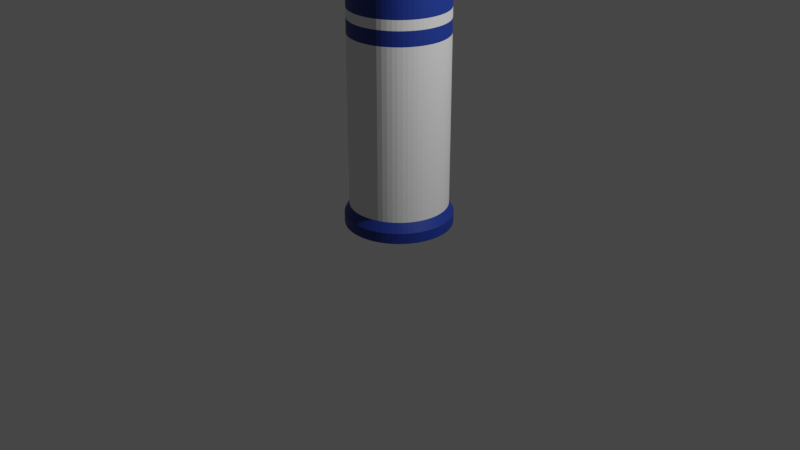 # Source: wall_2_pillard.blend  (saved by Blender 3.6.13; exported with 4.5.12 LTS)
import bpy
from mathutils import Matrix  # noqa: F401  (used for matrix-valued properties, if any)

bpy.ops.wm.read_factory_settings(use_empty=True)
scene = bpy.context.scene
scene.name = 'Scene'

# ---- collections
col_collection = bpy.data.collections.new('Collection'); scene.collection.children.link(col_collection)

# ---- materials (node trees are filled in below, after node groups)
mat_wall_2_core = bpy.data.materials.new('Wall_2_core')
mat_wall_2_core.alpha_threshold = 0.0
mat_wall_2_core.use_transparent_shadow = False
mat_wall_2_core.roughness = 0.5
mat_wall_2_core.line_color = (0.0, 0.0, 0.0, 1.0)
mat_wall_2_deco = bpy.data.materials.new('Wall_2_deco')
mat_wall_2_deco.use_transparent_shadow = False

# ---- material node trees
mat_wall_2_core.use_nodes = True; mat_wall_2_core.node_tree.nodes.clear()
_N = mat_wall_2_core.node_tree.nodes; _L = mat_wall_2_core.node_tree.links
n0 = _N.new('ShaderNodeOutputMaterial'); n0.name = 'Material Output'; n0.location = (300, 300)
n1 = _N.new('ShaderNodeBsdfPrincipled'); n1.name = 'Principled BSDF'; n1.location = (10, 300)
n1.distribution = 'GGX'
n1.subsurface_method = 'RANDOM_WALK_SKIN'
n1.inputs[3].default_value = 1.45
n1.inputs[27].default_value = (0.0, 0.0, 0.0, 1.0)
n1.inputs[28].default_value = 1.0
_L.new(n1.outputs[0], n0.inputs[0])
n0.is_active_output = True
mat_wall_2_deco.use_nodes = True; mat_wall_2_deco.node_tree.nodes.clear()
_N = mat_wall_2_deco.node_tree.nodes; _L = mat_wall_2_deco.node_tree.links
n0 = _N.new('ShaderNodeBsdfPrincipled'); n0.name = 'Principled BSDF'; n0.location = (10, 300)
n0.distribution = 'GGX'
n0.subsurface_method = 'RANDOM_WALK_SKIN'
n0.inputs[0].default_value = (0.01223, 0.03696, 0.2598, 1.0)
n0.inputs[3].default_value = 1.45
n0.inputs[27].default_value = (0.0, 0.0, 0.0, 1.0)
n0.inputs[28].default_value = 1.0
n1 = _N.new('ShaderNodeOutputMaterial'); n1.name = 'Material Output'; n1.location = (300, 300)
_L.new(n0.outputs[0], n1.inputs[0])
n1.is_active_output = True

# ---- world
world_world = bpy.data.worlds.new('World'); scene.world = world_world
world_world.use_nodes = True; world_world.node_tree.nodes.clear()
_N = world_world.node_tree.nodes; _L = world_world.node_tree.links
n0 = _N.new('ShaderNodeOutputWorld'); n0.name = 'World Output'; n0.location = (300, 300)
n1 = _N.new('ShaderNodeBackground'); n1.name = 'Background'; n1.location = (10, 300)
n1.inputs[0].default_value = (0.05088, 0.05088, 0.05088, 1.0)
_L.new(n1.outputs[0], n0.inputs[0])
n0.is_active_output = True
world_world.color = (0.05088, 0.05088, 0.05088)
world_world.use_sun_shadow = False
world_world.sun_shadow_jitter_overblur = 0.0

# ---- cameras
cam_camera = bpy.data.cameras.new('Camera')
cam_camera.clip_end = 100.0
cam_camera.ortho_scale = 7.314

# ---- lights
light_light = bpy.data.lights.new('Light', 'POINT')
light_light.transmission_factor = 0.0
light_light.energy = 1000.0
light_light.shadow_soft_size = 0.1
light_light.shadow_maximum_resolution = 0.006
light_light.use_absolute_resolution = True

# ---- meshes
me_circle = bpy.data.meshes.new('Circle')
me_circle.from_pydata([(0.0, 0.5, 0.0), (-0.04901, 0.4976, 0.0), (-0.09755, 0.4904, 0.0), (-0.1451, 0.4785, 0.0), (-0.1913, 0.4619, 0.0), (-0.2357, 0.441, 0.0), (-0.2778, 0.4157, 0.0), (-0.3172, 0.3865, 0.0), (-0.3536, 0.3536, 0.0), (-0.3865, 0.3172, 0.0), (-0.4157, 0.2778, 0.0), (-0.441, 0.2357, 0.0), (-0.4619, 0.1913, 0.0), (-0.4785, 0.1451, 0.0), (-0.4904, 0.09755, 0.0), (-0.4976, 0.04901, 0.0), (-0.5, 0.0, 0.0), (-0.4976, -0.04901, 0.0), (-0.4904, -0.09755, 0.0), (-0.4785, -0.1451, 0.0), (-0.4619, -0.1913, 0.0), (-0.441, -0.2357, 0.0), (-0.4157, -0.2778, 0.0), (-0.3865, -0.3172, 0.0), (-0.3536, -0.3536, 0.0), (-0.3172, -0.3865, 0.0), (-0.2778, -0.4157, 0.0), (-0.2357, -0.441, 0.0), (-0.1913, -0.4619, 0.0), (-0.1451, -0.4785, 0.0), (-0.09755, -0.4904, 0.0), (-0.04901, -0.4976, 0.0), (0.0, -0.5, 0.0), (0.04901, -0.4976, 0.0), (0.09755, -0.4904, 0.0), (0.1451, -0.4785, 0.0), (0.1913, -0.4619, 0.0), (0.2357, -0.441, 0.0), (0.2778, -0.4157, 0.0), (0.3172, -0.3865, 0.0), (0.3536, -0.3536, 0.0), (0.3865, -0.3172, 0.0), (0.4157, -0.2778, 0.0), (0.441, -0.2357, 0.0), (0.4619, -0.1913, 0.0), (0.4785, -0.1451, 0.0), (0.4904, -0.09755, 0.0), (0.4976, -0.04901, 0.0), (0.5, 0.0, 0.0), (0.4976, 0.04901, 0.0), (0.4904, 0.09755, 0.0), (0.4785, 0.1451, 0.0), (0.4619, 0.1913, 0.0), (0.441, 0.2357, 0.0), (0.4157, 0.2778, 0.0), (0.3865, 0.3172, 0.0), (0.3536, 0.3536, 0.0), (0.3172, 0.3865, 0.0), (0.2778, 0.4157, 0.0), (0.2357, 0.441, 0.0), (0.1913, 0.4619, 0.0), (0.1451, 0.4785, 0.0), (0.09755, 0.4904, 0.0), (0.04901, 0.4976, 0.0), (9.895e-11, 0.55, -0.005), (-0.05391, 0.5474, -0.005), (-0.1073, 0.5394, -0.005), (-0.1597, 0.5263, -0.005), (-0.2105, 0.5081, -0.005), (-0.2593, 0.4851, -0.005), (-0.3056, 0.4573, -0.005), (-0.3489, 0.4252, -0.005), (-0.3889, 0.3889, -0.005), (-0.4252, 0.3489, -0.005), (-0.4573, 0.3056, -0.005), (-0.4851, 0.2593, -0.005), (-0.5081, 0.2105, -0.005), (-0.5263, 0.1597, -0.005), (-0.5394, 0.1073, -0.005), (-0.5474, 0.05391, -0.005), (-0.55, 2.328e-11, -0.005), (-0.5474, -0.05391, -0.005), (-0.5394, -0.1073, -0.005), (-0.5263, -0.1597, -0.005), (-0.5081, -0.2105, -0.005), (-0.4851, -0.2593, -0.005), (-0.4573, -0.3056, -0.005), (-0.4252, -0.3489, -0.005), (-0.3889, -0.3889, -0.005), (-0.3489, -0.4252, -0.005), (-0.3056, -0.4573, -0.005), (-0.2593, -0.4851, -0.005), (-0.2105, -0.5081, -0.005), (-0.1597, -0.5263, -0.005), (-0.1073, -0.5394, -0.005), (-0.05391, -0.5474, -0.005), (9.895e-11, -0.55, -0.005), (0.05391, -0.5474, -0.005), (0.1073, -0.5394, -0.005), (0.1597, -0.5263, -0.005), (0.2105, -0.5081, -0.005), (0.2593, -0.4851, -0.005), (0.3056, -0.4573, -0.005), (0.3489, -0.4252, -0.005), (0.3889, -0.3889, -0.005), (0.4252, -0.3489, -0.005), (0.4573, -0.3056, -0.005), (0.4851, -0.2593, -0.005), (0.5081, -0.2105, -0.005), (0.5263, -0.1597, -0.005), (0.5394, -0.1073, -0.005), (0.5474, -0.05391, -0.005), (0.55, 2.328e-11, -0.005), (0.5474, 0.05391, -0.005), (0.5394, 0.1073, -0.005), (0.5263, 0.1597, -0.005), (0.5081, 0.2105, -0.005), (0.4851, 0.2593, -0.005), (0.4573, 0.3056, -0.005), (0.4252, 0.3489, -0.005), (0.3889, 0.3889, -0.005), (0.3489, 0.4252, -0.005), (0.3056, 0.4573, -0.005), (0.2593, 0.4851, -0.005), (0.2105, 0.5081, -0.005), (0.1597, 0.5263, -0.005), (0.1073, 0.5394, -0.005), (0.05391, 0.5474, -0.005), (9.895e-11, 0.55, 0.105), (-0.05391, 0.5474, 0.105), (-0.1073, 0.5394, 0.105), (-0.1597, 0.5263, 0.105), (-0.2105, 0.5081, 0.105), (-0.2593, 0.4851, 0.105), (-0.3056, 0.4573, 0.105), (-0.3489, 0.4252, 0.105), (-0.3889, 0.3889, 0.105), (-0.4252, 0.3489, 0.105), (-0.4573, 0.3056, 0.105), (-0.4851, 0.2593, 0.105), (-0.5081, 0.2105, 0.105), (-0.5263, 0.1597, 0.105), (-0.5394, 0.1073, 0.105), (-0.5474, 0.05391, 0.105), (-0.55, 2.328e-11, 0.105), (-0.5474, -0.05391, 0.105), (-0.5394, -0.1073, 0.105), (-0.5263, -0.1597, 0.105), (-0.5081, -0.2105, 0.105), (-0.4851, -0.2593, 0.105), (-0.4573, -0.3056, 0.105), (-0.4252, -0.3489, 0.105), (-0.3889, -0.3889, 0.105), (-0.3489, -0.4252, 0.105), (-0.3056, -0.4573, 0.105), (-0.2593, -0.4851, 0.105), (-0.2105, -0.5081, 0.105), (-0.1597, -0.5263, 0.105), (-0.1073, -0.5394, 0.105), (-0.05391, -0.5474, 0.105), (9.895e-11, -0.55, 0.105), (0.05391, -0.5474, 0.105), (0.1073, -0.5394, 0.105), (0.1597, -0.5263, 0.105), (0.2105, -0.5081, 0.105), (0.2593, -0.4851, 0.105), (0.3056, -0.4573, 0.105), (0.3489, -0.4252, 0.105), (0.3889, -0.3889, 0.105), (0.4252, -0.3489, 0.105), (0.4573, -0.3056, 0.105), (0.4851, -0.2593, 0.105), (0.5081, -0.2105, 0.105), (0.5263, -0.1597, 0.105), (0.5394, -0.1073, 0.105), (0.5474, -0.05391, 0.105), (0.55, 2.328e-11, 0.105), (0.5474, 0.05391, 0.105), (0.5394, 0.1073, 0.105), (0.5263, 0.1597, 0.105), (0.5081, 0.2105, 0.105), (0.4851, 0.2593, 0.105), (0.4573, 0.3056, 0.105), (0.4252, 0.3489, 0.105), (0.3889, 0.3889, 0.105), (0.3489, 0.4252, 0.105), (0.3056, 0.4573, 0.105), (0.2593, 0.4851, 0.105), (0.2105, 0.5081, 0.105), (0.1597, 0.5263, 0.105), (0.1073, 0.5394, 0.105), (0.05391, 0.5474, 0.105), (0.0, 0.5, 0.2), (-0.04901, 0.4976, 0.2), (-0.09755, 0.4904, 0.2), (-0.1451, 0.4785, 0.2), (-0.1913, 0.4619, 0.2), (-0.2357, 0.441, 0.2), (-0.2778, 0.4157, 0.2), (-0.3172, 0.3865, 0.2), (-0.3536, 0.3536, 0.2), (-0.3865, 0.3172, 0.2), (-0.4157, 0.2778, 0.2), (-0.441, 0.2357, 0.2), (-0.4619, 0.1913, 0.2), (-0.4785, 0.1451, 0.2), (-0.4904, 0.09755, 0.2), (-0.4976, 0.04901, 0.2), (-0.5, 0.0, 0.2), (-0.4976, -0.04901, 0.2), (-0.4904, -0.09755, 0.2), (-0.4785, -0.1451, 0.2), (-0.4619, -0.1913, 0.2), (-0.441, -0.2357, 0.2), (-0.4157, -0.2778, 0.2), (-0.3865, -0.3172, 0.2), (-0.3536, -0.3536, 0.2), (-0.3172, -0.3865, 0.2), (-0.2778, -0.4157, 0.2), (-0.2357, -0.441, 0.2), (-0.1913, -0.4619, 0.2), (-0.1451, -0.4785, 0.2), (-0.09755, -0.4904, 0.2), (-0.04901, -0.4976, 0.2), (0.0, -0.5, 0.2), (0.04901, -0.4976, 0.2), (0.09755, -0.4904, 0.2), (0.1451, -0.4785, 0.2), (0.1913, -0.4619, 0.2), (0.2357, -0.441, 0.2), (0.2778, -0.4157, 0.2), (0.3172, -0.3865, 0.2), (0.3536, -0.3536, 0.2), (0.3865, -0.3172, 0.2), (0.4157, -0.2778, 0.2), (0.441, -0.2357, 0.2), (0.4619, -0.1913, 0.2), (0.4785, -0.1451, 0.2), (0.4904, -0.09755, 0.2), (0.4976, -0.04901, 0.2), (0.5, 0.0, 0.2), (0.4976, 0.04901, 0.2), (0.4904, 0.09755, 0.2), (0.4785, 0.1451, 0.2), (0.4619, 0.1913, 0.2), (0.441, 0.2357, 0.2), (0.4157, 0.2778, 0.2), (0.3865, 0.3172, 0.2), (0.3536, 0.3536, 0.2), (0.3172, 0.3865, 0.2), (0.2778, 0.4157, 0.2), (0.2357, 0.441, 0.2), (0.1913, 0.4619, 0.2), (0.1451, 0.4785, 0.2), (0.09755, 0.4904, 0.2), (0.04901, 0.4976, 0.2), (0.0, 0.5, 1.95), (-0.04901, 0.4976, 1.95), (-0.09755, 0.4904, 1.95), (-0.1451, 0.4785, 1.95), (-0.1913, 0.4619, 1.95), (-0.2357, 0.441, 1.95), (-0.2778, 0.4157, 1.95), (-0.3172, 0.3865, 1.95), (-0.3536, 0.3536, 1.95), (-0.3865, 0.3172, 1.95), (-0.4157, 0.2778, 1.95), (-0.441, 0.2357, 1.95), (-0.4619, 0.1913, 1.95), (-0.4785, 0.1451, 1.95), (-0.4904, 0.09755, 1.95), (-0.4976, 0.04901, 1.95), (-0.5, 0.0, 1.95), (-0.4976, -0.04901, 1.95), (-0.4904, -0.09755, 1.95), (-0.4785, -0.1451, 1.95), (-0.4619, -0.1913, 1.95), (-0.441, -0.2357, 1.95), (-0.4157, -0.2778, 1.95), (-0.3865, -0.3172, 1.95), (-0.3536, -0.3536, 1.95), (-0.3172, -0.3865, 1.95), (-0.2778, -0.4157, 1.95), (-0.2357, -0.441, 1.95), (-0.1913, -0.4619, 1.95), (-0.1451, -0.4785, 1.95), (-0.09755, -0.4904, 1.95), (-0.04901, -0.4976, 1.95), (0.0, -0.5, 1.95), (0.04901, -0.4976, 1.95), (0.09755, -0.4904, 1.95), (0.1451, -0.4785, 1.95), (0.1913, -0.4619, 1.95), (0.2357, -0.441, 1.95), (0.2778, -0.4157, 1.95), (0.3172, -0.3865, 1.95), (0.3536, -0.3536, 1.95), (0.3865, -0.3172, 1.95), (0.4157, -0.2778, 1.95), (0.441, -0.2357, 1.95), (0.4619, -0.1913, 1.95), (0.4785, -0.1451, 1.95), (0.4904, -0.09755, 1.95), (0.4976, -0.04901, 1.95), (0.5, 0.0, 1.95), (0.4976, 0.04901, 1.95), (0.4904, 0.09755, 1.95), (0.4785, 0.1451, 1.95), (0.4619, 0.1913, 1.95), (0.441, 0.2357, 1.95), (0.4157, 0.2778, 1.95), (0.3865, 0.3172, 1.95), (0.3536, 0.3536, 1.95), (0.3172, 0.3865, 1.95), (0.2778, 0.4157, 1.95), (0.2357, 0.441, 1.95), (0.1913, 0.4619, 1.95), (0.1451, 0.4785, 1.95), (0.09755, 0.4904, 1.95), (0.04901, 0.4976, 1.95), (0.0, 0.5, 2.1), (-0.04901, 0.4976, 2.1), (-0.09755, 0.4904, 2.1), (-0.1451, 0.4785, 2.1), (-0.1913, 0.4619, 2.1), (-0.2357, 0.441, 2.1), (-0.2778, 0.4157, 2.1), (-0.3172, 0.3865, 2.1), (-0.3536, 0.3536, 2.1), (-0.3865, 0.3172, 2.1), (-0.4157, 0.2778, 2.1), (-0.441, 0.2357, 2.1), (-0.4619, 0.1913, 2.1), (-0.4785, 0.1451, 2.1), (-0.4904, 0.09755, 2.1), (-0.4976, 0.04901, 2.1), (-0.5, 0.0, 2.1), (-0.4976, -0.04901, 2.1), (-0.4904, -0.09755, 2.1), (-0.4785, -0.1451, 2.1), (-0.4619, -0.1913, 2.1), (-0.441, -0.2357, 2.1), (-0.4157, -0.2778, 2.1), (-0.3865, -0.3172, 2.1), (-0.3536, -0.3536, 2.1), (-0.3172, -0.3865, 2.1), (-0.2778, -0.4157, 2.1), (-0.2357, -0.441, 2.1), (-0.1913, -0.4619, 2.1), (-0.1451, -0.4785, 2.1), (-0.09755, -0.4904, 2.1), (-0.04901, -0.4976, 2.1), (0.0, -0.5, 2.1), (0.04901, -0.4976, 2.1), (0.09755, -0.4904, 2.1), (0.1451, -0.4785, 2.1), (0.1913, -0.4619, 2.1), (0.2357, -0.441, 2.1), (0.2778, -0.4157, 2.1), (0.3172, -0.3865, 2.1), (0.3536, -0.3536, 2.1), (0.3865, -0.3172, 2.1), (0.4157, -0.2778, 2.1), (0.441, -0.2357, 2.1), (0.4619, -0.1913, 2.1), (0.4785, -0.1451, 2.1), (0.4904, -0.09755, 2.1), (0.4976, -0.04901, 2.1), (0.5, 0.0, 2.1), (0.4976, 0.04901, 2.1), (0.4904, 0.09755, 2.1), (0.4785, 0.1451, 2.1), (0.4619, 0.1913, 2.1), (0.441, 0.2357, 2.1), (0.4157, 0.2778, 2.1), (0.3865, 0.3172, 2.1), (0.3536, 0.3536, 2.1), (0.3172, 0.3865, 2.1), (0.2778, 0.4157, 2.1), (0.2357, 0.441, 2.1), (0.1913, 0.4619, 2.1), (0.1451, 0.4785, 2.1), (0.09755, 0.4904, 2.1), (0.04901, 0.4976, 2.1), (0.0, 0.5, 2.2), (-0.04901, 0.4976, 2.2), (-0.09755, 0.4904, 2.2), (-0.1451, 0.4785, 2.2), (-0.1913, 0.4619, 2.2), (-0.2357, 0.441, 2.2), (-0.2778, 0.4157, 2.2), (-0.3172, 0.3865, 2.2), (-0.3536, 0.3536, 2.2), (-0.3865, 0.3172, 2.2), (-0.4157, 0.2778, 2.2), (-0.441, 0.2357, 2.2), (-0.4619, 0.1913, 2.2), (-0.4785, 0.1451, 2.2), (-0.4904, 0.09755, 2.2), (-0.4976, 0.04901, 2.2), (-0.5, 0.0, 2.2), (-0.4976, -0.04901, 2.2), (-0.4904, -0.09755, 2.2), (-0.4785, -0.1451, 2.2), (-0.4619, -0.1913, 2.2), (-0.441, -0.2357, 2.2), (-0.4157, -0.2778, 2.2), (-0.3865, -0.3172, 2.2), (-0.3536, -0.3536, 2.2), (-0.3172, -0.3865, 2.2), (-0.2778, -0.4157, 2.2), (-0.2357, -0.441, 2.2), (-0.1913, -0.4619, 2.2), (-0.1451, -0.4785, 2.2), (-0.09755, -0.4904, 2.2), (-0.04901, -0.4976, 2.2), (0.0, -0.5, 2.2), (0.04901, -0.4976, 2.2), (0.09755, -0.4904, 2.2), (0.1451, -0.4785, 2.2), (0.1913, -0.4619, 2.2), (0.2357, -0.441, 2.2), (0.2778, -0.4157, 2.2), (0.3172, -0.3865, 2.2), (0.3536, -0.3536, 2.2), (0.3865, -0.3172, 2.2), (0.4157, -0.2778, 2.2), (0.441, -0.2357, 2.2), (0.4619, -0.1913, 2.2), (0.4785, -0.1451, 2.2), (0.4904, -0.09755, 2.2), (0.4976, -0.04901, 2.2), (0.5, 0.0, 2.2), (0.4976, 0.04901, 2.2), (0.4904, 0.09755, 2.2), (0.4785, 0.1451, 2.2), (0.4619, 0.1913, 2.2), (0.441, 0.2357, 2.2), (0.4157, 0.2778, 2.2), (0.3865, 0.3172, 2.2), (0.3536, 0.3536, 2.2), (0.3172, 0.3865, 2.2), (0.2778, 0.4157, 2.2), (0.2357, 0.441, 2.2), (0.1913, 0.4619, 2.2), (0.1451, 0.4785, 2.2), (0.09755, 0.4904, 2.2), (0.04901, 0.4976, 2.2), (0.0, 0.5, 2.7), (-0.04901, 0.4976, 2.7), (-0.09755, 0.4904, 2.7), (-0.1451, 0.4785, 2.7), (-0.1913, 0.4619, 2.7), (-0.2357, 0.441, 2.7), (-0.2778, 0.4157, 2.7), (-0.3172, 0.3865, 2.7), (-0.3536, 0.3536, 2.7), (-0.3865, 0.3172, 2.7), (-0.4157, 0.2778, 2.7), (-0.441, 0.2357, 2.7), (-0.4619, 0.1913, 2.7), (-0.4785, 0.1451, 2.7), (-0.4904, 0.09755, 2.7), (-0.4976, 0.04901, 2.7), (-0.5, 0.0, 2.7), (-0.4976, -0.04901, 2.7), (-0.4904, -0.09755, 2.7), (-0.4785, -0.1451, 2.7), (-0.4619, -0.1913, 2.7), (-0.441, -0.2357, 2.7), (-0.4157, -0.2778, 2.7), (-0.3865, -0.3172, 2.7), (-0.3536, -0.3536, 2.7), (-0.3172, -0.3865, 2.7), (-0.2778, -0.4157, 2.7), (-0.2357, -0.441, 2.7), (-0.1913, -0.4619, 2.7), (-0.1451, -0.4785, 2.7), (-0.09755, -0.4904, 2.7), (-0.04901, -0.4976, 2.7), (0.0, -0.5, 2.7), (0.04901, -0.4976, 2.7), (0.09755, -0.4904, 2.7), (0.1451, -0.4785, 2.7), (0.1913, -0.4619, 2.7), (0.2357, -0.441, 2.7), (0.2778, -0.4157, 2.7), (0.3172, -0.3865, 2.7), (0.3536, -0.3536, 2.7), (0.3865, -0.3172, 2.7), (0.4157, -0.2778, 2.7), (0.441, -0.2357, 2.7), (0.4619, -0.1913, 2.7), (0.4785, -0.1451, 2.7), (0.4904, -0.09755, 2.7), (0.4976, -0.04901, 2.7), (0.5, 0.0, 2.7), (0.4976, 0.04901, 2.7), (0.4904, 0.09755, 2.7), (0.4785, 0.1451, 2.7), (0.4619, 0.1913, 2.7), (0.441, 0.2357, 2.7), (0.4157, 0.2778, 2.7), (0.3865, 0.3172, 2.7), (0.3536, 0.3536, 2.7), (0.3172, 0.3865, 2.7), (0.2778, 0.4157, 2.7), (0.2357, 0.441, 2.7), (0.1913, 0.4619, 2.7), (0.1451, 0.4785, 2.7), (0.09755, 0.4904, 2.7), (0.04901, 0.4976, 2.7), (9.895e-11, 0.55, 2.748), (-0.05391, 0.5474, 2.748), (-0.1073, 0.5394, 2.748), (-0.1597, 0.5263, 2.748), (-0.2105, 0.5081, 2.748), (-0.2593, 0.4851, 2.748), (-0.3056, 0.4573, 2.748), (-0.3489, 0.4252, 2.748), (-0.3889, 0.3889, 2.748), (-0.4252, 0.3489, 2.748), (-0.4573, 0.3056, 2.748), (-0.4851, 0.2593, 2.748), (-0.5081, 0.2105, 2.748), (-0.5263, 0.1597, 2.748), (-0.5394, 0.1073, 2.748), (-0.5474, 0.05391, 2.748), (-0.55, 2.328e-11, 2.748), (-0.5474, -0.05391, 2.748), (-0.5394, -0.1073, 2.748), (-0.5263, -0.1597, 2.748), (-0.5081, -0.2105, 2.748), (-0.4851, -0.2593, 2.748), (-0.4573, -0.3056, 2.748), (-0.4252, -0.3489, 2.748), (-0.3889, -0.3889, 2.748), (-0.3489, -0.4252, 2.748), (-0.3056, -0.4573, 2.748), (-0.2593, -0.4851, 2.748), (-0.2105, -0.5081, 2.748), (-0.1597, -0.5263, 2.748), (-0.1073, -0.5394, 2.748), (-0.05391, -0.5474, 2.748), (9.895e-11, -0.55, 2.748), (0.05391, -0.5474, 2.748), (0.1073, -0.5394, 2.748), (0.1597, -0.5263, 2.748), (0.2105, -0.5081, 2.748), (0.2593, -0.4851, 2.748), (0.3056, -0.4573, 2.748), (0.3489, -0.4252, 2.748), (0.3889, -0.3889, 2.748), (0.4252, -0.3489, 2.748), (0.4573, -0.3056, 2.748), (0.4851, -0.2593, 2.748), (0.5081, -0.2105, 2.748), (0.5263, -0.1597, 2.748), (0.5394, -0.1073, 2.748), (0.5474, -0.05391, 2.748), (0.55, 2.328e-11, 2.748), (0.5474, 0.05391, 2.748), (0.5394, 0.1073, 2.748), (0.5263, 0.1597, 2.748), (0.5081, 0.2105, 2.748), (0.4851, 0.2593, 2.748), (0.4573, 0.3056, 2.748), (0.4252, 0.3489, 2.748), (0.3889, 0.3889, 2.748), (0.3489, 0.4252, 2.748), (0.3056, 0.4573, 2.748), (0.2593, 0.4851, 2.748), (0.2105, 0.5081, 2.748), (0.1597, 0.5263, 2.748), (0.1073, 0.5394, 2.748), (0.05391, 0.5474, 2.748), (9.895e-11, 0.55, 2.803), (-0.05391, 0.5474, 2.803), (-0.1073, 0.5394, 2.803), (-0.1597, 0.5263, 2.803), (-0.2105, 0.5081, 2.803), (-0.2593, 0.4851, 2.803), (-0.3056, 0.4573, 2.803), (-0.3489, 0.4252, 2.803), (-0.3889, 0.3889, 2.803), (-0.4252, 0.3489, 2.803), (-0.4573, 0.3056, 2.803), (-0.4851, 0.2593, 2.803), (-0.5081, 0.2105, 2.803), (-0.5263, 0.1597, 2.803), (-0.5394, 0.1073, 2.803), (-0.5474, 0.05391, 2.803), (-0.55, 2.328e-11, 2.803), (-0.5474, -0.05391, 2.803), (-0.5394, -0.1073, 2.803), (-0.5263, -0.1597, 2.803), (-0.5081, -0.2105, 2.803), (-0.4851, -0.2593, 2.803), (-0.4573, -0.3056, 2.803), (-0.4252, -0.3489, 2.803), (-0.3889, -0.3889, 2.803), (-0.3489, -0.4252, 2.803), (-0.3056, -0.4573, 2.803), (-0.2593, -0.4851, 2.803), (-0.2105, -0.5081, 2.803), (-0.1597, -0.5263, 2.803), (-0.1073, -0.5394, 2.803), (-0.05391, -0.5474, 2.803), (9.895e-11, -0.55, 2.803), (0.05391, -0.5474, 2.803), (0.1073, -0.5394, 2.803), (0.1597, -0.5263, 2.803), (0.2105, -0.5081, 2.803), (0.2593, -0.4851, 2.803), (0.3056, -0.4573, 2.803), (0.3489, -0.4252, 2.803), (0.3889, -0.3889, 2.803), (0.4252, -0.3489, 2.803), (0.4573, -0.3056, 2.803), (0.4851, -0.2593, 2.803), (0.5081, -0.2105, 2.803), (0.5263, -0.1597, 2.803), (0.5394, -0.1073, 2.803), (0.5474, -0.05391, 2.803), (0.55, 2.328e-11, 2.803), (0.5474, 0.05391, 2.803), (0.5394, 0.1073, 2.803), (0.5263, 0.1597, 2.803), (0.5081, 0.2105, 2.803), (0.4851, 0.2593, 2.803), (0.4573, 0.3056, 2.803), (0.4252, 0.3489, 2.803), (0.3889, 0.3889, 2.803), (0.3489, 0.4252, 2.803), (0.3056, 0.4573, 2.803), (0.2593, 0.4851, 2.803), (0.2105, 0.5081, 2.803), (0.1597, 0.5263, 2.803), (0.1073, 0.5394, 2.803), (0.05391, 0.5474, 2.803)], [], [(48, 49, 113, 112), (22, 23, 87, 86), (49, 50, 114, 113), (23, 24, 88, 87), (50, 51, 115, 114), (24, 25, 89, 88), (51, 52, 116, 115), (25, 26, 90, 89), (52, 53, 117, 116), (26, 27, 91, 90), (0, 1, 65, 64), (53, 54, 118, 117), (27, 28, 92, 91), (1, 2, 66, 65), (54, 55, 119, 118), (28, 29, 93, 92), (2, 3, 67, 66), (55, 56, 120, 119), (29, 30, 94, 93), (3, 4, 68, 67), (56, 57, 121, 120), (30, 31, 95, 94), (4, 5, 69, 68), (57, 58, 122, 121), (31, 32, 96, 95), (5, 6, 70, 69), (58, 59, 123, 122), (32, 33, 97, 96), (6, 7, 71, 70), (59, 60, 124, 123), (33, 34, 98, 97), (7, 8, 72, 71), (60, 61, 125, 124), (34, 35, 99, 98), (8, 9, 73, 72), (61, 62, 126, 125), (35, 36, 100, 99), (9, 10, 74, 73), (62, 63, 127, 126), (36, 37, 101, 100), (10, 11, 75, 74), (63, 0, 64, 127), (37, 38, 102, 101), (11, 12, 76, 75), (38, 39, 103, 102), (12, 13, 77, 76), (39, 40, 104, 103), (13, 14, 78, 77), (40, 41, 105, 104), (14, 15, 79, 78), (41, 42, 106, 105), (15, 16, 80, 79), (42, 43, 107, 106), (16, 17, 81, 80), (43, 44, 108, 107), (17, 18, 82, 81), (44, 45, 109, 108), (18, 19, 83, 82), (45, 46, 110, 109), (19, 20, 84, 83), (46, 47, 111, 110), (20, 21, 85, 84), (47, 48, 112, 111), (21, 22, 86, 85), (116, 117, 181, 180), (90, 91, 155, 154), (64, 65, 129, 128), (117, 118, 182, 181), (91, 92, 156, 155), (65, 66, 130, 129), (118, 119, 183, 182), (92, 93, 157, 156), (66, 67, 131, 130), (119, 120, 184, 183), (93, 94, 158, 157), (67, 68, 132, 131), (120, 121, 185, 184), (94, 95, 159, 158), (68, 69, 133, 132), (121, 122, 186, 185), (95, 96, 160, 159), (69, 70, 134, 133), (122, 123, 187, 186), (96, 97, 161, 160), (70, 71, 135, 134), (123, 124, 188, 187), (97, 98, 162, 161), (71, 72, 136, 135), (124, 125, 189, 188), (98, 99, 163, 162), (72, 73, 137, 136), (125, 126, 190, 189), (99, 100, 164, 163), (73, 74, 138, 137), (126, 127, 191, 190), (100, 101, 165, 164), (74, 75, 139, 138), (127, 64, 128, 191), (101, 102, 166, 165), (75, 76, 140, 139), (102, 103, 167, 166), (76, 77, 141, 140), (103, 104, 168, 167), (77, 78, 142, 141), (104, 105, 169, 168), (78, 79, 143, 142), (105, 106, 170, 169), (79, 80, 144, 143), (106, 107, 171, 170), (80, 81, 145, 144), (107, 108, 172, 171), (81, 82, 146, 145), (108, 109, 173, 172), (82, 83, 147, 146), (109, 110, 174, 173), (83, 84, 148, 147), (110, 111, 175, 174), (84, 85, 149, 148), (111, 112, 176, 175), (85, 86, 150, 149), (112, 113, 177, 176), (86, 87, 151, 150), (113, 114, 178, 177), (87, 88, 152, 151), (114, 115, 179, 178), (88, 89, 153, 152), (115, 116, 180, 179), (89, 90, 154, 153), (183, 184, 248, 247), (157, 158, 222, 221), (131, 132, 196, 195), (184, 185, 249, 248), (158, 159, 223, 222), (132, 133, 197, 196), (185, 186, 250, 249), (159, 160, 224, 223), (133, 134, 198, 197), (186, 187, 251, 250), (160, 161, 225, 224), (134, 135, 199, 198), (187, 188, 252, 251), (161, 162, 226, 225), (135, 136, 200, 199), (188, 189, 253, 252), (162, 163, 227, 226), (136, 137, 201, 200), (189, 190, 254, 253), (163, 164, 228, 227), (137, 138, 202, 201), (190, 191, 255, 254), (164, 165, 229, 228), (138, 139, 203, 202), (191, 128, 192, 255), (165, 166, 230, 229), (139, 140, 204, 203), (166, 167, 231, 230), (140, 141, 205, 204), (167, 168, 232, 231), (141, 142, 206, 205), (168, 169, 233, 232), (142, 143, 207, 206), (169, 170, 234, 233), (143, 144, 208, 207), (170, 171, 235, 234), (144, 145, 209, 208), (171, 172, 236, 235), (145, 146, 210, 209), (172, 173, 237, 236), (146, 147, 211, 210), (173, 174, 238, 237), (147, 148, 212, 211), (174, 175, 239, 238), (148, 149, 213, 212), (175, 176, 240, 239), (149, 150, 214, 213), (176, 177, 241, 240), (150, 151, 215, 214), (177, 178, 242, 241), (151, 152, 216, 215), (178, 179, 243, 242), (152, 153, 217, 216), (179, 180, 244, 243), (153, 154, 218, 217), (180, 181, 245, 244), (154, 155, 219, 218), (128, 129, 193, 192), (181, 182, 246, 245), (155, 156, 220, 219), (129, 130, 194, 193), (182, 183, 247, 246), (156, 157, 221, 220), (130, 131, 195, 194), (250, 251, 315, 314), (224, 225, 289, 288), (198, 199, 263, 262), (251, 252, 316, 315), (225, 226, 290, 289), (199, 200, 264, 263), (252, 253, 317, 316), (226, 227, 291, 290), (200, 201, 265, 264), (253, 254, 318, 317), (227, 228, 292, 291), (201, 202, 266, 265), (254, 255, 319, 318), (228, 229, 293, 292), (202, 203, 267, 266), (255, 192, 256, 319), (229, 230, 294, 293), (203, 204, 268, 267), (230, 231, 295, 294), (204, 205, 269, 268), (231, 232, 296, 295), (205, 206, 270, 269), (232, 233, 297, 296), (206, 207, 271, 270), (233, 234, 298, 297), (207, 208, 272, 271), (234, 235, 299, 298), (208, 209, 273, 272), (235, 236, 300, 299), (209, 210, 274, 273), (236, 237, 301, 300), (210, 211, 275, 274), (237, 238, 302, 301), (211, 212, 276, 275), (238, 239, 303, 302), (212, 213, 277, 276), (239, 240, 304, 303), (213, 214, 278, 277), (240, 241, 305, 304), (214, 215, 279, 278), (241, 242, 306, 305), (215, 216, 280, 279), (242, 243, 307, 306), (216, 217, 281, 280), (243, 244, 308, 307), (217, 218, 282, 281), (244, 245, 309, 308), (218, 219, 283, 282), (192, 193, 257, 256), (245, 246, 310, 309), (219, 220, 284, 283), (193, 194, 258, 257), (246, 247, 311, 310), (220, 221, 285, 284), (194, 195, 259, 258), (247, 248, 312, 311), (221, 222, 286, 285), (195, 196, 260, 259), (248, 249, 313, 312), (222, 223, 287, 286), (196, 197, 261, 260), (249, 250, 314, 313), (223, 224, 288, 287), (197, 198, 262, 261), (317, 318, 382, 381), (291, 292, 356, 355), (265, 266, 330, 329), (318, 319, 383, 382), (292, 293, 357, 356), (266, 267, 331, 330), (319, 256, 320, 383), (293, 294, 358, 357), (267, 268, 332, 331), (294, 295, 359, 358), (268, 269, 333, 332), (295, 296, 360, 359), (269, 270, 334, 333), (296, 297, 361, 360), (270, 271, 335, 334), (297, 298, 362, 361), (271, 272, 336, 335), (298, 299, 363, 362), (272, 273, 337, 336), (299, 300, 364, 363), (273, 274, 338, 337), (300, 301, 365, 364), (274, 275, 339, 338), (301, 302, 366, 365), (275, 276, 340, 339), (302, 303, 367, 366), (276, 277, 341, 340), (303, 304, 368, 367), (277, 278, 342, 341), (304, 305, 369, 368), (278, 279, 343, 342), (305, 306, 370, 369), (279, 280, 344, 343), (306, 307, 371, 370), (280, 281, 345, 344), (307, 308, 372, 371), (281, 282, 346, 345), (308, 309, 373, 372), (282, 283, 347, 346), (256, 257, 321, 320), (309, 310, 374, 373), (283, 284, 348, 347), (257, 258, 322, 321), (310, 311, 375, 374), (284, 285, 349, 348), (258, 259, 323, 322), (311, 312, 376, 375), (285, 286, 350, 349), (259, 260, 324, 323), (312, 313, 377, 376), (286, 287, 351, 350), (260, 261, 325, 324), (313, 314, 378, 377), (287, 288, 352, 351), (261, 262, 326, 325), (314, 315, 379, 378), (288, 289, 353, 352), (262, 263, 327, 326), (315, 316, 380, 379), (289, 290, 354, 353), (263, 264, 328, 327), (316, 317, 381, 380), (290, 291, 355, 354), (264, 265, 329, 328), (358, 359, 423, 422), (332, 333, 397, 396), (359, 360, 424, 423), (333, 334, 398, 397), (360, 361, 425, 424), (334, 335, 399, 398), (361, 362, 426, 425), (335, 336, 400, 399), (362, 363, 427, 426), (336, 337, 401, 400), (363, 364, 428, 427), (337, 338, 402, 401), (364, 365, 429, 428), (338, 339, 403, 402), (365, 366, 430, 429), (339, 340, 404, 403), (366, 367, 431, 430), (340, 341, 405, 404), (367, 368, 432, 431), (341, 342, 406, 405), (368, 369, 433, 432), (342, 343, 407, 406), (369, 370, 434, 433), (343, 344, 408, 407), (370, 371, 435, 434), (344, 345, 409, 408), (371, 372, 436, 435), (345, 346, 410, 409), (372, 373, 437, 436), (346, 347, 411, 410), (320, 321, 385, 384), (373, 374, 438, 437), (347, 348, 412, 411), (321, 322, 386, 385), (374, 375, 439, 438), (348, 349, 413, 412), (322, 323, 387, 386), (375, 376, 440, 439), (349, 350, 414, 413), (323, 324, 388, 387), (376, 377, 441, 440), (350, 351, 415, 414), (324, 325, 389, 388), (377, 378, 442, 441), (351, 352, 416, 415), (325, 326, 390, 389), (378, 379, 443, 442), (352, 353, 417, 416), (326, 327, 391, 390), (379, 380, 444, 443), (353, 354, 418, 417), (327, 328, 392, 391), (380, 381, 445, 444), (354, 355, 419, 418), (328, 329, 393, 392), (381, 382, 446, 445), (355, 356, 420, 419), (329, 330, 394, 393), (382, 383, 447, 446), (356, 357, 421, 420), (330, 331, 395, 394), (383, 320, 384, 447), (357, 358, 422, 421), (331, 332, 396, 395), (425, 426, 490, 489), (399, 400, 464, 463), (426, 427, 491, 490), (400, 401, 465, 464), (427, 428, 492, 491), (401, 402, 466, 465), (428, 429, 493, 492), (402, 403, 467, 466), (429, 430, 494, 493), (403, 404, 468, 467), (430, 431, 495, 494), (404, 405, 469, 468), (431, 432, 496, 495), (405, 406, 470, 469), (432, 433, 497, 496), (406, 407, 471, 470), (433, 434, 498, 497), (407, 408, 472, 471), (434, 435, 499, 498), (408, 409, 473, 472), (435, 436, 500, 499), (409, 410, 474, 473), (436, 437, 501, 500), (410, 411, 475, 474), (384, 385, 449, 448), (437, 438, 502, 501), (411, 412, 476, 475), (385, 386, 450, 449), (438, 439, 503, 502), (412, 413, 477, 476), (386, 387, 451, 450), (439, 440, 504, 503), (413, 414, 478, 477), (387, 388, 452, 451), (440, 441, 505, 504), (414, 415, 479, 478), (388, 389, 453, 452), (441, 442, 506, 505), (415, 416, 480, 479), (389, 390, 454, 453), (442, 443, 507, 506), (416, 417, 481, 480), (390, 391, 455, 454), (443, 444, 508, 507), (417, 418, 482, 481), (391, 392, 456, 455), (444, 445, 509, 508), (418, 419, 483, 482), (392, 393, 457, 456), (445, 446, 510, 509), (419, 420, 484, 483), (393, 394, 458, 457), (446, 447, 511, 510), (420, 421, 485, 484), (394, 395, 459, 458), (447, 384, 448, 511), (421, 422, 486, 485), (395, 396, 460, 459), (422, 423, 487, 486), (396, 397, 461, 460), (423, 424, 488, 487), (397, 398, 462, 461), (424, 425, 489, 488), (398, 399, 463, 462), (492, 493, 557, 556), (466, 467, 531, 530), (493, 494, 558, 557), (467, 468, 532, 531), (494, 495, 559, 558), (468, 469, 533, 532), (495, 496, 560, 559), (469, 470, 534, 533), (496, 497, 561, 560), (470, 471, 535, 534), (497, 498, 562, 561), (471, 472, 536, 535), (498, 499, 563, 562), (472, 473, 537, 536), (499, 500, 564, 563), (473, 474, 538, 537), (500, 501, 565, 564), (474, 475, 539, 538), (448, 449, 513, 512), (501, 502, 566, 565), (475, 476, 540, 539), (449, 450, 514, 513), (502, 503, 567, 566), (476, 477, 541, 540), (450, 451, 515, 514), (503, 504, 568, 567), (477, 478, 542, 541), (451, 452, 516, 515), (504, 505, 569, 568), (478, 479, 543, 542), (452, 453, 517, 516), (505, 506, 570, 569), (479, 480, 544, 543), (453, 454, 518, 517), (506, 507, 571, 570), (480, 481, 545, 544), (454, 455, 519, 518), (507, 508, 572, 571), (481, 482, 546, 545), (455, 456, 520, 519), (508, 509, 573, 572), (482, 483, 547, 546), (456, 457, 521, 520), (509, 510, 574, 573), (483, 484, 548, 547), (457, 458, 522, 521), (510, 511, 575, 574), (484, 485, 549, 548), (458, 459, 523, 522), (511, 448, 512, 575), (485, 486, 550, 549), (459, 460, 524, 523), (486, 487, 551, 550), (460, 461, 525, 524), (487, 488, 552, 551), (461, 462, 526, 525), (488, 489, 553, 552), (462, 463, 527, 526), (489, 490, 554, 553), (463, 464, 528, 527), (490, 491, 555, 554), (464, 465, 529, 528), (491, 492, 556, 555), (465, 466, 530, 529), (559, 560, 624, 623), (533, 534, 598, 597), (560, 561, 625, 624), (534, 535, 599, 598), (561, 562, 626, 625), (535, 536, 600, 599), (562, 563, 627, 626), (536, 537, 601, 600), (563, 564, 628, 627), (537, 538, 602, 601), (564, 565, 629, 628), (538, 539, 603, 602), (512, 513, 577, 576), (565, 566, 630, 629), (539, 540, 604, 603), (513, 514, 578, 577), (566, 567, 631, 630), (540, 541, 605, 604), (514, 515, 579, 578), (567, 568, 632, 631), (541, 542, 606, 605), (515, 516, 580, 579), (568, 569, 633, 632), (542, 543, 607, 606), (516, 517, 581, 580), (569, 570, 634, 633), (543, 544, 608, 607), (517, 518, 582, 581), (570, 571, 635, 634), (544, 545, 609, 608), (518, 519, 583, 582), (571, 572, 636, 635), (545, 546, 610, 609), (519, 520, 584, 583), (572, 573, 637, 636), (546, 547, 611, 610), (520, 521, 585, 584), (573, 574, 638, 637), (547, 548, 612, 611), (521, 522, 586, 585), (574, 575, 639, 638), (548, 549, 613, 612), (522, 523, 587, 586), (575, 512, 576, 639), (549, 550, 614, 613), (523, 524, 588, 587), (550, 551, 615, 614), (524, 525, 589, 588), (551, 552, 616, 615), (525, 526, 590, 589), (552, 553, 617, 616), (526, 527, 591, 590), (553, 554, 618, 617), (527, 528, 592, 591), (554, 555, 619, 618), (528, 529, 593, 592), (555, 556, 620, 619), (529, 530, 594, 593), (556, 557, 621, 620), (530, 531, 595, 594), (557, 558, 622, 621), (531, 532, 596, 595), (558, 559, 623, 622), (532, 533, 597, 596), (577, 578, 579, 580, 581, 582, 583, 584, 585, 586, 587, 588, 589, 590, 591, 592, 593, 594, 595, 596, 597, 598, 599, 600, 601, 602, 603, 604, 605, 606, 607, 608, 609, 610, 611, 612, 613, 614, 615, 616, 617, 618, 619, 620, 621, 622, 623, 624, 625, 626, 627, 628, 629, 630, 631, 632, 633, 634, 635, 636, 637, 638, 639, 576)])
me_circle.polygons.foreach_set('material_index', [0, 0, 0, 0, 0, 0, 0, 0, 0, 0, 0, 0, 0, 0, 0, 0, 0, 0, 0, 0, 0, 0, 0, 0, 0, 0, 0, 0, 0, 0, 0, 0, 0, 0, 0, 0, 0, 0, 0, 0, 0, 0, 0, 0, 0, 0, 0, 0, 0, 0, 0, 0, 0, 0, 0, 0, 0, 0, 0, 0, 0, 0, 0, 0, 1, 1, 1, 1, 1, 1, 1, 1, 1, 1, 1, 1, 1, 1, 1, 1, 1, 1, 1, 1, 1, 1, 1, 1, 1, 1, 1, 1, 1, 1, 1, 1, 1, 1, 1, 1, 1, 1, 1, 1, 1, 1, 1, 1, 1, 1, 1, 1, 1, 1, 1, 1, 1, 1, 1, 1, 1, 1, 1, 1, 1, 1, 1, 1, 1, 1, 1, 1, 1, 1, 1, 1, 1, 1, 1, 1, 1, 1, 1, 1, 1, 1, 1, 1, 1, 1, 1, 1, 1, 1, 1, 1, 1, 1, 1, 1, 1, 1, 1, 1, 1, 1, 1, 1, 1, 1, 1, 1, 1, 1, 1, 1, 1, 1, 1, 1, 1, 1, 1, 1, 1, 1, 1, 1, 1, 1, 1, 1, 0, 0, 0, 0, 0, 0, 0, 0, 0, 0, 0, 0, 0, 0, 0, 0, 0, 0, 0, 0, 0, 0, 0, 0, 0, 0, 0, 0, 0, 0, 0, 0, 0, 0, 0, 0, 0, 0, 0, 0, 0, 0, 0, 0, 0, 0, 0, 0, 0, 0, 0, 0, 0, 0, 0, 0, 0, 0, 0, 0, 0, 0, 0, 0, 1, 1, 1, 1, 1, 1, 1, 1, 1, 1, 1, 1, 1, 1, 1, 1, 1, 1, 1, 1, 1, 1, 1, 1, 1, 1, 1, 1, 1, 1, 1, 1, 1, 1, 1, 1, 1, 1, 1, 1, 1, 1, 1, 1, 1, 1, 1, 1, 1, 1, 1, 1, 1, 1, 1, 1, 1, 1, 1, 1, 1, 1, 1, 1, 0, 0, 0, 0, 0, 0, 0, 0, 0, 0, 0, 0, 0, 0, 0, 0, 0, 0, 0, 0, 0, 0, 0, 0, 0, 0, 0, 0, 0, 0, 0, 0, 0, 0, 0, 0, 0, 0, 0, 0, 0, 0, 0, 0, 0, 0, 0, 0, 0, 0, 0, 0, 0, 0, 0, 0, 0, 0, 0, 0, 0, 0, 0, 0, 1, 1, 1, 1, 1, 1, 1, 1, 1, 1, 1, 1, 1, 1, 1, 1, 1, 1, 1, 1, 1, 1, 1, 1, 1, 1, 1, 1, 1, 1, 1, 1, 1, 1, 1, 1, 1, 1, 1, 1, 1, 1, 1, 1, 1, 1, 1, 1, 1, 1, 1, 1, 1, 1, 1, 1, 1, 1, 1, 1, 1, 1, 1, 1, 1, 1, 1, 1, 1, 1, 1, 1, 1, 1, 1, 1, 1, 1, 1, 1, 1, 1, 1, 1, 1, 1, 1, 1, 1, 1, 1, 1, 1, 1, 1, 1, 1, 1, 1, 1, 1, 1, 1, 1, 1, 1, 1, 1, 1, 1, 1, 1, 1, 1, 1, 1, 1, 1, 1, 1, 1, 1, 1, 1, 1, 1, 1, 1, 1, 1, 1, 1, 1, 1, 1, 1, 1, 1, 1, 1, 1, 1, 1, 1, 1, 1, 1, 1, 1, 1, 1, 1, 1, 1, 1, 1, 1, 1, 1, 1, 1, 1, 1, 1, 1, 1, 1, 1, 1, 1, 1, 1, 1, 1, 1, 1, 1, 1, 1, 1, 1, 1, 1, 1, 1, 1, 1, 1, 1, 1, 1, 1, 1])
_uv = me_circle.uv_layers.new(name='UVMap')
_uv.uv.foreach_set('vector', [0.0, 0.0, 0.0, 0.0, 0.0, 0.0, 0.0, 0.0, 0.0, 0.0, 0.0, 0.0, 0.0, 0.0, 0.0, 0.0, 0.0, 0.0, 0.0, 0.0, 0.0, 0.0, 0.0, 0.0, 0.0, 0.0, 0.0, 0.0, 0.0, 0.0, 0.0, 0.0, 0.0, 0.0, 0.0, 0.0, 0.0, 0.0, 0.0, 0.0, 0.0, 0.0, 0.0, 0.0, 0.0, 0.0, 0.0, 0.0, 0.0, 0.0, 0.0, 0.0, 0.0, 0.0, 0.0, 0.0, 0.0, 0.0, 0.0, 0.0, 0.0, 0.0, 0.0, 0.0, 0.0, 0.0, 0.0, 0.0, 0.0, 0.0, 0.0, 0.0, 0.0, 0.0, 0.0, 0.0, 0.0, 0.0, 0.0, 0.0, 0.0, 0.0, 0.0, 0.0, 0.0, 0.0, 0.0, 0.0, 0.0, 0.0, 0.0, 0.0, 0.0, 0.0, 0.0, 0.0, 0.0, 0.0, 0.0, 0.0, 0.0, 0.0, 0.0, 0.0, 0.0, 0.0, 0.0, 0.0, 0.0, 0.0, 0.0, 0.0, 0.0, 0.0, 0.0, 0.0, 0.0, 0.0, 0.0, 0.0, 0.0, 0.0, 0.0, 0.0, 0.0, 0.0, 0.0, 0.0, 0.0, 0.0, 0.0, 0.0, 0.0, 0.0, 0.0, 0.0, 0.0, 0.0, 0.0, 0.0, 0.0, 0.0, 0.0, 0.0, 0.0, 0.0, 0.0, 0.0, 0.0, 0.0, 0.0, 0.0, 0.0, 0.0, 0.0, 0.0, 0.0, 0.0, 0.0, 0.0, 0.0, 0.0, 0.0, 0.0, 0.0, 0.0, 0.0, 0.0, 0.0, 0.0, 0.0, 0.0, 0.0, 0.0, 0.0, 0.0, 0.0, 0.0, 0.0, 0.0, 0.0, 0.0, 0.0, 0.0, 0.0, 0.0, 0.0, 0.0, 0.0, 0.0, 0.0, 0.0, 0.0, 0.0, 0.0, 0.0, 0.0, 0.0, 0.0, 0.0, 0.0, 0.0, 0.0, 0.0, 0.0, 0.0, 0.0, 0.0, 0.0, 0.0, 0.0, 0.0, 0.0, 0.0, 0.0, 0.0, 0.0, 0.0, 0.0, 0.0, 0.0, 0.0, 0.0, 0.0, 0.0, 0.0, 0.0, 0.0, 0.0, 0.0, 0.0, 0.0, 0.0, 0.0, 0.0, 0.0, 0.0, 0.0, 0.0, 0.0, 0.0, 0.0, 0.0, 0.0, 0.0, 0.0, 0.0, 0.0, 0.0, 0.0, 0.0, 0.0, 0.0, 0.0, 0.0, 0.0, 0.0, 0.0, 0.0, 0.0, 0.0, 0.0, 0.0, 0.0, 0.0, 0.0, 0.0, 0.0, 0.0, 0.0, 0.0, 0.0, 0.0, 0.0, 0.0, 0.0, 0.0, 0.0, 0.0, 0.0, 0.0, 0.0, 0.0, 0.0, 0.0, 0.0, 0.0, 0.0, 0.0, 0.0, 0.0, 0.0, 0.0, 0.0, 0.0, 0.0, 0.0, 0.0, 0.0, 0.0, 0.0, 0.0, 0.0, 0.0, 0.0, 0.0, 0.0, 0.0, 0.0, 0.0, 0.0, 0.0, 0.0, 0.0, 0.0, 0.0, 0.0, 0.0, 0.0, 0.0, 0.0, 0.0, 0.0, 0.0, 0.0, 0.0, 0.0, 0.0, 0.0, 0.0, 0.0, 0.0, 0.0, 0.0, 0.0, 0.0, 0.0, 0.0, 0.0, 0.0, 0.0, 0.0, 0.0, 0.0, 0.0, 0.0, 0.0, 0.0, 0.0, 0.0, 0.0, 0.0, 0.0, 0.0, 0.0, 0.0, 0.0, 0.0, 0.0, 0.0, 0.0, 0.0, 0.0, 0.0, 0.0, 0.0, 0.0, 0.0, 0.0, 0.0, 0.0, 0.0, 0.0, 0.0, 0.0, 0.0, 0.0, 0.0, 0.0, 0.0, 0.0, 0.0, 0.0, 0.0, 0.0, 0.0, 0.0, 0.0, 0.0, 0.0, 0.0, 0.0, 0.0, 0.0, 0.0, 0.0, 0.0, 0.0, 0.0, 0.0, 0.0, 0.0, 0.0, 0.0, 0.0, 0.0, 0.0, 0.0, 0.0, 0.0, 0.0, 0.0, 0.0, 0.0, 0.0, 0.0, 0.0, 0.0, 0.0, 0.0, 0.0, 0.0, 0.0, 0.0, 0.0, 0.0, 0.0, 0.0, 0.0, 0.0, 0.0, 0.0, 0.0, 0.0, 0.0, 0.0, 0.0, 0.0, 0.0, 0.0, 0.0, 0.0, 0.0, 0.0, 0.0, 0.0, 0.0, 0.0, 0.0, 0.0, 0.0, 0.0, 0.0, 0.0, 0.0, 0.0, 0.0, 0.0, 0.0, 0.0, 0.0, 0.0, 0.0, 0.0, 0.0, 0.0, 0.0, 0.0, 0.0, 0.0, 0.0, 0.0, 0.0, 0.0, 0.0, 0.0, 0.0, 0.0, 0.0, 0.0, 0.0, 0.0, 0.0, 0.0, 0.0, 0.0, 0.0, 0.0, 0.0, 0.0, 0.0, 0.0, 0.0, 0.0, 0.0, 0.0, 0.0, 0.0, 0.0, 0.0, 0.0, 0.0, 0.0, 0.0, 0.0, 0.0, 0.0, 0.0, 0.0, 0.0, 0.0, 0.0, 0.0, 0.0, 0.0, 0.0, 0.0, 0.0, 0.0, 0.0, 0.0, 0.0, 0.0, 0.0, 0.0, 0.0, 0.0, 0.0, 0.0, 0.0, 0.0, 0.0, 0.0, 0.0, 0.0, 0.0, 0.0, 0.0, 0.0, 0.0, 0.0, 0.0, 0.0, 0.0, 0.0, 0.0, 0.0, 0.0, 0.0, 0.0, 0.0, 0.0, 0.0, 0.0, 0.0, 0.0, 0.0, 0.0, 0.0, 0.0, 0.0, 0.0, 0.0, 0.0, 0.0, 0.0, 0.0, 0.0, 0.0, 0.0, 0.0, 0.0, 0.0, 0.0, 0.0, 0.0, 0.0, 0.0, 0.0, 0.0, 0.0, 0.0, 0.0, 0.0, 0.0, 0.0, 0.0, 0.0, 0.0, 0.0, 0.0, 0.0, 0.0, 0.0, 0.0, 0.0, 0.0, 0.0, 0.0, 0.0, 0.0, 0.0, 0.0, 0.0, 0.0, 0.0, 0.0, 0.0, 0.0, 0.0, 0.0, 0.0, 0.0, 0.0, 0.0, 0.0, 0.0, 0.0, 0.0, 0.0, 0.0, 0.0, 0.0, 0.0, 0.0, 0.0, 0.0, 0.0, 0.0, 0.0, 0.0, 0.0, 0.0, 0.0, 0.0, 0.0, 0.0, 0.0, 0.0, 0.0, 0.0, 0.0, 0.0, 0.0, 0.0, 0.0, 0.0, 0.0, 0.0, 0.0, 0.0, 0.0, 0.0, 0.0, 0.0, 0.0, 0.0, 0.0, 0.0, 0.0, 0.0, 0.0, 0.0, 0.0, 0.0, 0.0, 0.0, 0.0, 0.0, 0.0, 0.0, 0.0, 0.0, 0.0, 0.0, 0.0, 0.0, 0.0, 0.0, 0.0, 0.0, 0.0, 0.0, 0.0, 0.0, 0.0, 0.0, 0.0, 0.0, 0.0, 0.0, 0.0, 0.0, 0.0, 0.0, 0.0, 0.0, 0.0, 0.0, 0.0, 0.0, 0.0, 0.0, 0.0, 0.0, 0.0, 0.0, 0.0, 0.0, 0.0, 0.0, 0.0, 0.0, 0.0, 0.0, 0.0, 0.0, 0.0, 0.0, 0.0, 0.0, 0.0, 0.0, 0.0, 0.0, 0.0, 0.0, 0.0, 0.0, 0.0, 0.0, 0.0, 0.0, 0.0, 0.0, 0.0, 0.0, 0.0, 0.0, 0.0, 0.0, 0.0, 0.0, 0.0, 0.0, 0.0, 0.0, 0.0, 0.0, 0.0, 0.0, 0.0, 0.0, 0.0, 0.0, 0.0, 0.0, 0.0, 0.0, 0.0, 0.0, 0.0, 0.0, 0.0, 0.0, 0.0, 0.0, 0.0, 0.0, 0.0, 0.0, 0.0, 0.0, 0.0, 0.0, 0.0, 0.0, 0.0, 0.0, 0.0, 0.0, 0.0, 0.0, 0.0, 0.0, 0.0, 0.0, 0.0, 0.0, 0.0, 0.0, 0.0, 0.0, 0.0, 0.0, 0.0, 0.0, 0.0, 0.0, 0.0, 0.0, 0.0, 0.0, 0.0, 0.0, 0.0, 0.0, 0.0, 0.0, 0.0, 0.0, 0.0, 0.0, 0.0, 0.0, 0.0, 0.0, 0.0, 0.0, 0.0, 0.0, 0.0, 0.0, 0.0, 0.0, 0.0, 0.0, 0.0, 0.0, 0.0, 0.0, 0.0, 0.0, 0.0, 0.0, 0.0, 0.0, 0.0, 0.0, 0.0, 0.0, 0.0, 0.0, 0.0, 0.0, 0.0, 0.0, 0.0, 0.0, 0.0, 0.0, 0.0, 0.0, 0.0, 0.0, 0.0, 0.0, 0.0, 0.0, 0.0, 0.0, 0.0, 0.0, 0.0, 0.0, 0.0, 0.0, 0.0, 0.0, 0.0, 0.0, 0.0, 0.0, 0.0, 0.0, 0.0, 0.0, 0.0, 0.0, 0.0, 0.0, 0.0, 0.0, 0.0, 0.0, 0.0, 0.0, 0.0, 0.0, 0.0, 0.0, 0.0, 0.0, 0.0, 0.0, 0.0, 0.0, 0.0, 0.0, 0.0, 0.0, 0.0, 0.0, 0.0, 0.0, 0.0, 0.0, 0.0, 0.0, 0.0, 0.0, 0.0, 0.0, 0.0, 0.0, 0.0, 0.0, 0.0, 0.0, 0.0, 0.0, 0.0, 0.0, 0.0, 0.0, 0.0, 0.0, 0.0, 0.0, 0.0, 0.0, 0.0, 0.0, 0.0, 0.0, 0.0, 0.0, 0.0, 0.0, 0.0, 0.0, 0.0, 0.0, 0.0, 0.0, 0.0, 0.0, 0.0, 0.0, 0.0, 0.0, 0.0, 0.0, 0.0, 0.0, 0.0, 0.0, 0.0, 0.0, 0.0, 0.0, 0.0, 0.0, 0.0, 0.0, 0.0, 0.0, 0.0, 0.0, 0.0, 0.0, 0.0, 0.0, 0.0, 0.0, 0.0, 0.0, 0.0, 0.0, 0.0, 0.0, 0.0, 0.0, 0.0, 0.0, 0.0, 0.0, 0.0, 0.0, 0.0, 0.0, 0.0, 0.0, 0.0, 0.0, 0.0, 0.0, 0.0, 0.0, 0.0, 0.0, 0.0, 0.0, 0.0, 0.0, 0.0, 0.0, 0.0, 0.0, 0.0, 0.0, 0.0, 0.0, 0.0, 0.0, 0.0, 0.0, 0.0, 0.0, 0.0, 0.0, 0.0, 0.0, 0.0, 0.0, 0.0, 0.0, 0.0, 0.0, 0.0, 0.0, 0.0, 0.0, 0.0, 0.0, 0.0, 0.0, 0.0, 0.0, 0.0, 0.0, 0.0, 0.0, 0.0, 0.0, 0.0, 0.0, 0.0, 0.0, 0.0, 0.0, 0.0, 0.0, 0.0, 0.0, 0.0, 0.0, 0.0, 0.0, 0.0, 0.0, 0.0, 0.0, 0.0, 0.0, 0.0, 0.0, 0.0, 0.0, 0.0, 0.0, 0.0, 0.0, 0.0, 0.0, 0.0, 0.0, 0.0, 0.0, 0.0, 0.0, 0.0, 0.0, 0.0, 0.0, 0.0, 0.0, 0.0, 0.0, 0.0, 0.0, 0.0, 0.0, 0.0, 0.0, 0.0, 0.0, 0.0, 0.0, 0.0, 0.0, 0.0, 0.0, 0.0, 0.0, 0.0, 0.0, 0.0, 0.0, 0.0, 0.0, 0.0, 0.0, 0.0, 0.0, 0.0, 0.0, 0.0, 0.0, 0.0, 0.0, 0.0, 0.0, 0.0, 0.0, 0.0, 0.0, 0.0, 0.0, 0.0, 0.0, 0.0, 0.0, 0.0, 0.0, 0.0, 0.0, 0.0, 0.0, 0.0, 0.0, 0.0, 0.0, 0.0, 0.0, 0.0, 0.0, 0.0, 0.0, 0.0, 0.0, 0.0, 0.0, 0.0, 0.0, 0.0, 0.0, 0.0, 0.0, 0.0, 0.0, 0.0, 0.0, 0.0, 0.0, 0.0, 0.0, 0.0, 0.0, 0.0, 0.0, 0.0, 0.0, 0.0, 0.0, 0.0, 0.0, 0.0, 0.0, 0.0, 0.0, 0.0, 0.0, 0.0, 0.0, 0.0, 0.0, 0.0, 0.0, 0.0, 0.0, 0.0, 0.0, 0.0, 0.0, 0.0, 0.0, 0.0, 0.0, 0.0, 0.0, 0.0, 0.0, 0.0, 0.0, 0.0, 0.0, 0.0, 0.0, 0.0, 0.0, 0.0, 0.0, 0.0, 0.0, 0.0, 0.0, 0.0, 0.0, 0.0, 0.0, 0.0, 0.0, 0.0, 0.0, 0.0, 0.0, 0.0, 0.0, 0.0, 0.0, 0.0, 0.0, 0.0, 0.0, 0.0, 0.0, 0.0, 0.0, 0.0, 0.0, 0.0, 0.0, 0.0, 0.0, 0.0, 0.0, 0.0, 0.0, 0.0, 0.0, 0.0, 0.0, 0.0, 0.0, 0.0, 0.0, 0.0, 0.0, 0.0, 0.0, 0.0, 0.0, 0.0, 0.0, 0.0, 0.0, 0.0, 0.0, 0.0, 0.0, 0.0, 0.0, 0.0, 0.0, 0.0, 0.0, 0.0, 0.0, 0.0, 0.0, 0.0, 0.0, 0.0, 0.0, 0.0, 0.0, 0.0, 0.0, 0.0, 0.0, 0.0, 0.0, 0.0, 0.0, 0.0, 0.0, 0.0, 0.0, 0.0, 0.0, 0.0, 0.0, 0.0, 0.0, 0.0, 0.0, 0.0, 0.0, 0.0, 0.0, 0.0, 0.0, 0.0, 0.0, 0.0, 0.0, 0.0, 0.0, 0.0, 0.0, 0.0, 0.0, 0.0, 0.0, 0.0, 0.0, 0.0, 0.0, 0.0, 0.0, 0.0, 0.0, 0.0, 0.0, 0.0, 0.0, 0.0, 0.0, 0.0, 0.0, 0.0, 0.0, 0.0, 0.0, 0.0, 0.0, 0.0, 0.0, 0.0, 0.0, 0.0, 0.0, 0.0, 0.0, 0.0, 0.0, 0.0, 0.0, 0.0, 0.0, 0.0, 0.0, 0.0, 0.0, 0.0, 0.0, 0.0, 0.0, 0.0, 0.0, 0.0, 0.0, 0.0, 0.0, 0.0, 0.0, 0.0, 0.0, 0.0, 0.0, 0.0, 0.0, 0.0, 0.0, 0.0, 0.0, 0.0, 0.0, 0.0, 0.0, 0.0, 0.0, 0.0, 0.0, 0.0, 0.0, 0.0, 0.0, 0.0, 0.0, 0.0, 0.0, 0.0, 0.0, 0.0, 0.0, 0.0, 0.0, 0.0, 0.0, 0.0, 0.0, 0.0, 0.0, 0.0, 0.0, 0.0, 0.0, 0.0, 0.0, 0.0, 0.0, 0.0, 0.0, 0.0, 0.0, 0.0, 0.0, 0.0, 0.0, 0.0, 0.0, 0.0, 0.0, 0.0, 0.0, 0.0, 0.0, 0.0, 0.0, 0.0, 0.0, 0.0, 0.0, 0.0, 0.0, 0.0, 0.0, 0.0, 0.0, 0.0, 0.0, 0.0, 0.0, 0.0, 0.0, 0.0, 0.0, 0.0, 0.0, 0.0, 0.0, 0.0, 0.0, 0.0, 0.0, 0.0, 0.0, 0.0, 0.0, 0.0, 0.0, 0.0, 0.0, 0.0, 0.0, 0.0, 0.0, 0.0, 0.0, 0.0, 0.0, 0.0, 0.0, 0.0, 0.0, 0.0, 0.0, 0.0, 0.0, 0.0, 0.0, 0.0, 0.0, 0.0, 0.0, 0.0, 0.0, 0.0, 0.0, 0.0, 0.0, 0.0, 0.0, 0.0, 0.0, 0.0, 0.0, 0.0, 0.0, 0.0, 0.0, 0.0, 0.0, 0.0, 0.0, 0.0, 0.0, 0.0, 0.0, 0.0, 0.0, 0.0, 0.0, 0.0, 0.0, 0.0, 0.0, 0.0, 0.0, 0.0, 0.0, 0.0, 0.0, 0.0, 0.0, 0.0, 0.0, 0.0, 0.0, 0.0, 0.0, 0.0, 0.0, 0.0, 0.0, 0.0, 0.0, 0.0, 0.0, 0.0, 0.0, 0.0, 0.0, 0.0, 0.0, 0.0, 0.0, 0.0, 0.0, 0.0, 0.0, 0.0, 0.0, 0.0, 0.0, 0.0, 0.0, 0.0, 0.0, 0.0, 0.0, 0.0, 0.0, 0.0, 0.0, 0.0, 0.0, 0.0, 0.0, 0.0, 0.0, 0.0, 0.0, 0.0, 0.0, 0.0, 0.0, 0.0, 0.0, 0.0, 0.0, 0.0, 0.0, 0.0, 0.0, 0.0, 0.0, 0.0, 0.0, 0.0, 0.0, 0.0, 0.0, 0.0, 0.0, 0.0, 0.0, 0.0, 0.0, 0.0, 0.0, 0.0, 0.0, 0.0, 0.0, 0.0, 0.0, 0.0, 0.0, 0.0, 0.0, 0.0, 0.0, 0.0, 0.0, 0.0, 0.0, 0.0, 0.0, 0.0, 0.0, 0.0, 0.0, 0.0, 0.0, 0.0, 0.0, 0.0, 0.0, 0.0, 0.0, 0.0, 0.0, 0.0, 0.0, 0.0, 0.0, 0.0, 0.0, 0.0, 0.0, 0.0, 0.0, 0.0, 0.0, 0.0, 0.0, 0.0, 0.0, 0.0, 0.0, 0.0, 0.0, 0.0, 0.0, 0.0, 0.0, 0.0, 0.0, 0.0, 0.0, 0.0, 0.0, 0.0, 0.0, 0.0, 0.0, 0.0, 0.0, 0.0, 0.0, 0.0, 0.0, 0.0, 0.0, 0.0, 0.0, 0.0, 0.0, 0.0, 0.0, 0.0, 0.0, 0.0, 0.0, 0.0, 0.0, 0.0, 0.0, 0.0, 0.0, 0.0, 0.0, 0.0, 0.0, 0.0, 0.0, 0.0, 0.0, 0.0, 0.0, 0.0, 0.0, 0.0, 0.0, 0.0, 0.0, 0.0, 0.0, 0.0, 0.0, 0.0, 0.0, 0.0, 0.0, 0.0, 0.0, 0.0, 0.0, 0.0, 0.0, 0.0, 0.0, 0.0, 0.0, 0.0, 0.0, 0.0, 0.0, 0.0, 0.0, 0.0, 0.0, 0.0, 0.0, 0.0, 0.0, 0.0, 0.0, 0.0, 0.0, 0.0, 0.0, 0.0, 0.0, 0.0, 0.0, 0.0, 0.0, 0.0, 0.0, 0.0, 0.0, 0.0, 0.0, 0.0, 0.0, 0.0, 0.0, 0.0, 0.0, 0.0, 0.0, 0.0, 0.0, 0.0, 0.0, 0.0, 0.0, 0.0, 0.0, 0.0, 0.0, 0.0, 0.0, 0.0, 0.0, 0.0, 0.0, 0.0, 0.0, 0.0, 0.0, 0.0, 0.0, 0.0, 0.0, 0.0, 0.0, 0.0, 0.0, 0.0, 0.0, 0.0, 0.0, 0.0, 0.0, 0.0, 0.0, 0.0, 0.0, 0.0, 0.0, 0.0, 0.0, 0.0, 0.0, 0.0, 0.0, 0.0, 0.0, 0.0, 0.0, 0.0, 0.0, 0.0, 0.0, 0.0, 0.0, 0.0, 0.0, 0.0, 0.0, 0.0, 0.0, 0.0, 0.0, 0.0, 0.0, 0.0, 0.0, 0.0, 0.0, 0.0, 0.0, 0.0, 0.0, 0.0, 0.0, 0.0, 0.0, 0.0, 0.0, 0.0, 0.0, 0.0, 0.0, 0.0, 0.0, 0.0, 0.0, 0.0, 0.0, 0.0, 0.0, 0.0, 0.0, 0.0, 0.0, 0.0, 0.0, 0.0, 0.0, 0.0, 0.0, 0.0, 0.0, 0.0, 0.0, 0.0, 0.0, 0.0, 0.0, 0.0, 0.0, 0.0, 0.0, 0.0, 0.0, 0.0, 0.0, 0.0, 0.0, 0.0, 0.0, 0.0, 0.0, 0.0, 0.0, 0.0, 0.0, 0.0, 0.0, 0.0, 0.0, 0.0, 0.0, 0.0, 0.0, 0.0, 0.0, 0.0, 0.0, 0.0, 0.0, 0.0, 0.0, 0.0, 0.0, 0.0, 0.0, 0.0, 0.0, 0.0, 0.0, 0.0, 0.0, 0.0, 0.0, 0.0, 0.0, 0.0, 0.0, 0.0, 0.0, 0.0, 0.0, 0.0, 0.0, 0.0, 0.0, 0.0, 0.0, 0.0, 0.0, 0.0, 0.0, 0.0, 0.0, 0.0, 0.0, 0.0, 0.0, 0.0, 0.0, 0.0, 0.0, 0.0, 0.0, 0.0, 0.0, 0.0, 0.0, 0.0, 0.0, 0.0, 0.0, 0.0, 0.0, 0.0, 0.0, 0.0, 0.0, 0.0, 0.0, 0.0, 0.0, 0.0, 0.0, 0.0, 0.0, 0.0, 0.0, 0.0, 0.0, 0.0, 0.0, 0.0, 0.0, 0.0, 0.0, 0.0, 0.0, 0.0, 0.0, 0.0, 0.0, 0.0, 0.0, 0.0, 0.0, 0.0, 0.0, 0.0, 0.0, 0.0, 0.0, 0.0, 0.0, 0.0, 0.0, 0.0, 0.0, 0.0, 0.0, 0.0, 0.0, 0.0, 0.0, 0.0, 0.0, 0.0, 0.0, 0.0, 0.0, 0.0, 0.0, 0.0, 0.0, 0.0, 0.0, 0.0, 0.0, 0.0, 0.0, 0.0, 0.0, 0.0, 0.0, 0.0, 0.0, 0.0, 0.0, 0.0, 0.0, 0.0, 0.0, 0.0, 0.0, 0.0, 0.0, 0.0, 0.0, 0.0, 0.0, 0.0, 0.0, 0.0, 0.0, 0.0, 0.0, 0.0, 0.0, 0.0, 0.0, 0.0, 0.0, 0.0, 0.0, 0.0, 0.0, 0.0, 0.0, 0.0, 0.0, 0.0, 0.0, 0.0, 0.0, 0.0, 0.0, 0.0, 0.0, 0.0, 0.0, 0.0, 0.0, 0.0, 0.0, 0.0, 0.0, 0.0, 0.0, 0.0, 0.0, 0.0, 0.0, 0.0, 0.0, 0.0, 0.0, 0.0, 0.0, 0.0, 0.0, 0.0, 0.0, 0.0, 0.0, 0.0, 0.0, 0.0, 0.0, 0.0, 0.0, 0.0, 0.0, 0.0, 0.0, 0.0, 0.0, 0.0, 0.0, 0.0, 0.0, 0.0, 0.0, 0.0, 0.0, 0.0, 0.0, 0.0, 0.0, 0.0, 0.0, 0.0, 0.0, 0.0, 0.0, 0.0, 0.0, 0.0, 0.0, 0.0, 0.0, 0.0, 0.0, 0.0, 0.0, 0.0, 0.0, 0.0, 0.0, 0.0, 0.0, 0.0, 0.0, 0.0, 0.0, 0.0, 0.0, 0.0, 0.0, 0.0, 0.0, 0.0, 0.0, 0.0, 0.0, 0.0, 0.0, 0.0, 0.0, 0.0, 0.0, 0.0, 0.0, 0.0, 0.0, 0.0, 0.0, 0.0, 0.0, 0.0, 0.0, 0.0, 0.0, 0.0, 0.0, 0.0, 0.0, 0.0, 0.0, 0.0, 0.0, 0.0, 0.0, 0.0, 0.0, 0.0, 0.0, 0.0, 0.0, 0.0, 0.0, 0.0, 0.0, 0.0, 0.0, 0.0, 0.0, 0.0, 0.0, 0.0, 0.0, 0.0, 0.0, 0.0, 0.0, 0.0, 0.0, 0.0, 0.0, 0.0, 0.0, 0.0, 0.0, 0.0, 0.0, 0.0, 0.0, 0.0, 0.0, 0.0, 0.0, 0.0, 0.0, 0.0, 0.0, 0.0, 0.0, 0.0, 0.0, 0.0, 0.0, 0.0, 0.0, 0.0, 0.0, 0.0, 0.0, 0.0, 0.0, 0.0, 0.0, 0.0, 0.0, 0.0, 0.0, 0.0, 0.0, 0.0, 0.0, 0.0, 0.0, 0.0, 0.0, 0.0, 0.0, 0.0, 0.0, 0.0, 0.0, 0.0, 0.0, 0.0, 0.0, 0.0, 0.0, 0.0, 0.0, 0.0, 0.0, 0.0, 0.0, 0.0, 0.0, 0.0, 0.0, 0.0, 0.0, 0.0, 0.0, 0.0, 0.0, 0.0, 0.0, 0.0, 0.0, 0.0, 0.0, 0.0, 0.0, 0.0, 0.0, 0.0, 0.0, 0.0, 0.0, 0.0, 0.0, 0.0, 0.0, 0.0, 0.0, 0.0, 0.0, 0.0, 0.0, 0.0, 0.0, 0.0, 0.0, 0.0, 0.0, 0.0, 0.0, 0.0, 0.0, 0.0, 0.0, 0.0, 0.0, 0.0, 0.0, 0.0, 0.0, 0.0, 0.0, 0.0, 0.0, 0.0, 0.0, 0.0, 0.0, 0.0, 0.0, 0.0, 0.0, 0.0, 0.0, 0.0, 0.0, 0.0, 0.0, 0.0, 0.0, 0.0, 0.0, 0.0, 0.0, 0.0, 0.0, 0.0, 0.0, 0.0, 0.0, 0.0, 0.0, 0.0, 0.0, 0.0, 0.0, 0.0, 0.0, 0.0, 0.0, 0.0, 0.0, 0.0, 0.0, 0.0, 0.0, 0.0, 0.0, 0.0, 0.0, 0.0, 0.0, 0.0, 0.0, 0.0, 0.0, 0.0, 0.0, 0.0, 0.0, 0.0, 0.0, 0.0, 0.0, 0.0, 0.0, 0.0, 0.0, 0.0, 0.0, 0.0, 0.0, 0.0, 0.0, 0.0, 0.0, 0.0, 0.0, 0.0, 0.0, 0.0, 0.0, 0.0, 0.0, 0.0, 0.0, 0.0, 0.0, 0.0, 0.0, 0.0, 0.0, 0.0, 0.0, 0.0, 0.0, 0.0, 0.0, 0.0, 0.0, 0.0, 0.0, 0.0, 0.0, 0.0, 0.0, 0.0, 0.0, 0.0, 0.0, 0.0, 0.0, 0.0, 0.0, 0.0, 0.0, 0.0, 0.0, 0.0, 0.0, 0.0, 0.0, 0.0, 0.0, 0.0, 0.0, 0.0, 0.0, 0.0, 0.0, 0.0, 0.0, 0.0, 0.0, 0.0, 0.0, 0.0, 0.0, 0.0, 0.0, 0.0, 0.0, 0.0, 0.0, 0.0, 0.0, 0.0, 0.0, 0.0, 0.0, 0.0, 0.0, 0.0, 0.0, 0.0, 0.0, 0.0, 0.0, 0.0, 0.0, 0.0, 0.0, 0.0, 0.0, 0.0, 0.0, 0.0, 0.0, 0.0, 0.0, 0.0, 0.0, 0.0, 0.0, 0.0, 0.0, 0.0, 0.0, 0.0, 0.0, 0.0, 0.0, 0.0, 0.0, 0.0, 0.0, 0.0, 0.0, 0.0, 0.0, 0.0, 0.0, 0.0, 0.0, 0.0, 0.0, 0.0, 0.0, 0.0, 0.0, 0.0, 0.0, 0.0, 0.0, 0.0, 0.0, 0.0, 0.0, 0.0, 0.0, 0.0, 0.0, 0.0, 0.0, 0.0, 0.0, 0.0, 0.0, 0.0, 0.0, 0.0, 0.0, 0.0, 0.0, 0.0, 0.0, 0.0, 0.0, 0.0, 0.0, 0.0, 0.0, 0.0, 0.0, 0.0, 0.0, 0.0, 0.0, 0.0, 0.0, 0.0, 0.0, 0.0, 0.0, 0.0, 0.0, 0.0, 0.0, 0.0, 0.0, 0.0, 0.0, 0.0, 0.0, 0.0, 0.0, 0.0, 0.0, 0.0, 0.0, 0.0, 0.0, 0.0, 0.0, 0.0, 0.0, 0.0, 0.0, 0.0, 0.0, 0.0, 0.0, 0.0, 0.0, 0.0, 0.0, 0.0, 0.0, 0.0, 0.0, 0.0, 0.0, 0.0, 0.0, 0.0, 0.0, 0.0, 0.0, 0.0, 0.0, 0.0, 0.0, 0.0, 0.0, 0.0, 0.0, 0.0, 0.0, 0.0, 0.0, 0.0, 0.0, 0.0, 0.0, 0.0, 0.0, 0.0, 0.0, 0.0, 0.0, 0.0, 0.0, 0.0, 0.0, 0.0, 0.0, 0.0, 0.0, 0.0, 0.0, 0.0, 0.0, 0.0, 0.0, 0.0, 0.0, 0.0, 0.0, 0.0, 0.0, 0.0, 0.0, 0.0, 0.0, 0.0, 0.0, 0.0, 0.0, 0.0, 0.0, 0.0, 0.0, 0.0, 0.0, 0.0, 0.0, 0.0, 0.0, 0.0, 0.0, 0.0, 0.0, 0.0, 0.0, 0.0, 0.0, 0.0, 0.0, 0.0, 0.0, 0.0, 0.0, 0.0, 0.0, 0.0, 0.0, 0.0, 0.0, 0.0, 0.0, 0.0, 0.0, 0.0, 0.0, 0.0, 0.0, 0.0, 0.0, 0.0, 0.0, 0.0, 0.0, 0.0, 0.0, 0.0, 0.0, 0.0, 0.0, 0.0, 0.0, 0.0, 0.0, 0.0, 0.0, 0.0, 0.0, 0.0, 0.0, 0.0, 0.0, 0.0, 0.0, 0.0, 0.0, 0.0, 0.0, 0.0, 0.0, 0.0, 0.0, 0.0, 0.0, 0.0, 0.0, 0.0, 0.0, 0.0, 0.0, 0.0, 0.0, 0.0, 0.0, 0.0, 0.0, 0.0, 0.0, 0.0, 0.0, 0.0, 0.0, 0.0, 0.0, 0.0, 0.0, 0.0, 0.0, 0.0, 0.0, 0.0, 0.0, 0.0, 0.0, 0.0, 0.0, 0.0, 0.0, 0.0, 0.0, 0.0, 0.0, 0.0, 0.0, 0.0, 0.0, 0.0, 0.0, 0.0, 0.0, 0.0, 0.0, 0.0, 0.0, 0.0, 0.0, 0.0, 0.0, 0.0, 0.0, 0.0, 0.0, 0.0, 0.0, 0.0, 0.0, 0.0, 0.0, 0.0, 0.0, 0.0, 0.0, 0.0, 0.0, 0.0, 0.0, 0.0, 0.0, 0.0, 0.0, 0.0, 0.0, 0.0, 0.0, 0.0, 0.0, 0.0, 0.0, 0.0, 0.0, 0.0, 0.0, 0.0, 0.0, 0.0, 0.0, 0.0, 0.0, 0.0, 0.0, 0.0, 0.0, 0.0, 0.0, 0.0, 0.0, 0.0, 0.0, 0.0, 0.0, 0.0, 0.0, 0.0, 0.0, 0.0, 0.0, 0.0, 0.0, 0.0, 0.0, 0.0, 0.0, 0.0, 0.0, 0.0, 0.0, 0.0, 0.0, 0.0, 0.0, 0.0, 0.0, 0.0, 0.0, 0.0, 0.0, 0.0, 0.0, 0.0, 0.0, 0.0, 0.0, 0.0, 0.0, 0.0, 0.0, 0.0, 0.0, 0.0, 0.0, 0.0, 0.0, 0.0, 0.0, 0.0, 0.0, 0.0, 0.0, 0.0, 0.0, 0.0, 0.0, 0.0, 0.0, 0.0, 0.0, 0.0, 0.0, 0.0, 0.0, 0.0, 0.0, 0.0, 0.0, 0.0, 0.0, 0.0, 0.0, 0.0, 0.0, 0.0, 0.0, 0.0, 0.0, 0.0, 0.0, 0.0, 0.0, 0.0, 0.0, 0.0, 0.0, 0.0, 0.0, 0.0, 0.0, 0.0, 0.0, 0.0, 0.0, 0.0, 0.0, 0.0, 0.0, 0.0, 0.0, 0.0, 0.0, 0.0, 0.0, 0.0, 0.0, 0.0, 0.0, 0.0, 0.0, 0.0, 0.0, 0.0, 0.0, 0.0, 0.0, 0.0, 0.0, 0.0, 0.0, 0.0, 0.0, 0.0, 0.0, 0.0, 0.0, 0.0, 0.0, 0.0, 0.0, 0.0, 0.0, 0.0, 0.0, 0.0, 0.0, 0.0, 0.0, 0.0, 0.0, 0.0, 0.0, 0.0, 0.0, 0.0, 0.0, 0.0, 0.0, 0.0, 0.0, 0.0, 0.0, 0.0, 0.0, 0.0, 0.0, 0.0, 0.0, 0.0, 0.0, 0.0, 0.0, 0.0, 0.0, 0.0, 0.0, 0.0, 0.0, 0.0, 0.0, 0.0, 0.0, 0.0, 0.0, 0.0, 0.0, 0.0, 0.0, 0.0, 0.0, 0.0, 0.0, 0.0, 0.0, 0.0, 0.0, 0.0, 0.0, 0.0, 0.0, 0.0, 0.0, 0.0, 0.0, 0.0, 0.0, 0.0, 0.0, 0.0, 0.0, 0.0, 0.0, 0.0, 0.0, 0.0, 0.0, 0.0, 0.0, 0.0, 0.0, 0.0, 0.0, 0.0, 0.0, 0.0, 0.0, 0.0, 0.0, 0.0, 0.0, 0.0, 0.0, 0.0, 0.0, 0.0, 0.0, 0.0, 0.0, 0.0, 0.0, 0.0, 0.0, 0.0, 0.0, 0.0, 0.0, 0.0, 0.0, 0.0, 0.0, 0.0, 0.0, 0.0, 0.0, 0.0, 0.0, 0.0, 0.0, 0.0, 0.0, 0.0, 0.0, 0.0, 0.0, 0.0, 0.0, 0.0, 0.0, 0.0, 0.0, 0.0, 0.0, 0.0, 0.0, 0.0, 0.0, 0.0, 0.0, 0.0, 0.0, 0.0, 0.0, 0.0, 0.0, 0.0, 0.0, 0.0, 0.0, 0.0, 0.0, 0.0, 0.0, 0.0, 0.0, 0.0, 0.0, 0.0, 0.0, 0.0, 0.0, 0.0, 0.0, 0.0, 0.0, 0.0, 0.0, 0.0, 0.0, 0.0, 0.0, 0.0, 0.0, 0.0, 0.0, 0.0, 0.0, 0.0, 0.0, 0.0, 0.0, 0.0, 0.0, 0.0, 0.0, 0.0, 0.0, 0.0, 0.0, 0.0, 0.0, 0.0, 0.0, 0.0, 0.0, 0.0, 0.0, 0.0, 0.0, 0.0, 0.0, 0.0, 0.0, 0.0, 0.0, 0.0, 0.0, 0.0, 0.0, 0.0, 0.0, 0.0, 0.0, 0.0, 0.0, 0.0, 0.0, 0.0, 0.0, 0.0, 0.0, 0.0, 0.0, 0.0, 0.0, 0.0, 0.0, 0.0, 0.0, 0.0, 0.0, 0.0, 0.0, 0.0, 0.0, 0.0, 0.0, 0.0, 0.0, 0.0, 0.0, 0.0, 0.0, 0.0, 0.0, 0.0, 0.0, 0.0, 0.0, 0.0, 0.0, 0.0, 0.0, 0.0, 0.0, 0.0, 0.0, 0.0, 0.0, 0.0, 0.0, 0.0, 0.0, 0.0, 0.0, 0.0, 0.0, 0.0, 0.0, 0.0, 0.0, 0.0, 0.0, 0.0, 0.0, 0.0, 0.0, 0.0, 0.0, 0.0, 0.0, 0.0, 0.0, 0.0, 0.0, 0.0, 0.0, 0.0, 0.0, 0.0, 0.0, 0.0, 0.0, 0.0, 0.0, 0.0, 0.0, 0.0, 0.0, 0.0, 0.0, 0.0, 0.0, 0.0, 0.0, 0.0, 0.0, 0.0, 0.0, 0.0, 0.0, 0.0, 0.0, 0.0, 0.0, 0.0, 0.0, 0.0, 0.0, 0.0, 0.0, 0.0, 0.0, 0.0, 0.0, 0.0, 0.0, 0.0, 0.0, 0.0, 0.0, 0.0, 0.0, 0.0, 0.0, 0.0, 0.0, 0.0, 0.0, 0.0, 0.0, 0.0, 0.0, 0.0, 0.0, 0.0, 0.0, 0.0, 0.0, 0.0, 0.0, 0.0, 0.0, 0.0, 0.0, 0.0, 0.0, 0.0, 0.0, 0.0, 0.0, 0.0, 0.0, 0.0, 0.0, 0.0, 0.0, 0.0, 0.0, 0.0, 0.0, 0.0, 0.0, 0.0, 0.0, 0.0, 0.0, 0.0, 0.0, 0.0, 0.0, 0.0, 0.0, 0.0, 0.0, 0.0, 0.0, 0.0, 0.0, 0.0, 0.0, 0.0, 0.0, 0.0, 0.0, 0.0, 0.0, 0.0, 0.0, 0.0, 0.0, 0.0, 0.0, 0.0, 0.0, 0.0, 0.0, 0.0, 0.0, 0.0, 0.0, 0.0, 0.0, 0.0, 0.0, 0.0, 0.0, 0.0, 0.0, 0.0, 0.0, 0.0, 0.0, 0.0, 0.0, 0.0, 0.0, 0.0, 0.0, 0.0, 0.0, 0.0, 0.0, 0.0, 0.0, 0.0, 0.0, 0.0, 0.0, 0.0, 0.0, 0.0, 0.0, 0.0, 0.0, 0.0, 0.0, 0.0, 0.0, 0.0, 0.0, 0.0, 0.0, 0.0, 0.0, 0.0, 0.0, 0.0, 0.0, 0.0, 0.0, 0.0, 0.0, 0.0, 0.0, 0.0, 0.0, 0.0, 0.0, 0.0, 0.0, 0.0, 0.0, 0.0, 0.0, 0.0, 0.0, 0.0, 0.0, 0.0, 0.0, 0.0, 0.0, 0.0, 0.0, 0.0, 0.0, 0.0, 0.0, 0.0, 0.0, 0.0, 0.0, 0.0, 0.0, 0.0, 0.0, 0.0, 0.0, 0.0, 0.0, 0.0, 0.0, 0.0, 0.0, 0.0, 0.0, 0.0, 0.0, 0.0, 0.0, 0.0, 0.0, 0.0, 0.0, 0.0, 0.0, 0.0, 0.0, 0.0, 0.0, 0.0, 0.0, 0.0, 0.0, 0.0, 0.0, 0.0, 0.0, 0.0, 0.0, 0.0, 0.0, 0.0, 0.0, 0.0, 0.0, 0.0, 0.0, 0.0, 0.0, 0.0, 0.0, 0.0, 0.0, 0.0, 0.0, 0.0, 0.0, 0.0, 0.0, 0.0, 0.0, 0.0, 0.0, 0.0, 0.0, 0.0, 0.0, 0.0, 0.0, 0.0, 0.0, 0.0, 0.0, 0.0, 0.0, 0.0, 0.0, 0.0, 0.0, 0.0, 0.0, 0.0, 0.0, 0.0, 0.0, 0.0, 0.0, 0.0, 0.0, 0.0, 0.0, 0.0, 0.0, 0.0, 0.0, 0.0, 0.0, 0.0, 0.0, 0.0, 0.0, 0.0, 0.0, 0.0, 0.0, 0.0, 0.0, 0.0, 0.0, 0.0, 0.0, 0.0, 0.0, 0.0, 0.0, 0.0, 0.0, 0.0, 0.0, 0.0, 0.0, 0.0, 0.0, 0.0, 0.0, 0.0, 0.0, 0.0, 0.0, 0.0, 0.0, 0.0, 0.0, 0.0, 0.0, 0.0, 0.0, 0.0, 0.0, 0.0, 0.0, 0.0, 0.0, 0.0, 0.0, 0.0, 0.0, 0.0, 0.0, 0.0, 0.0, 0.0, 0.0, 0.0, 0.0, 0.0, 0.0, 0.0, 0.0, 0.0, 0.0, 0.0, 0.0, 0.0, 0.0, 0.0, 0.0, 0.0, 0.0, 0.0, 0.0, 0.0, 0.0, 0.0, 0.0, 0.0, 0.0, 0.0, 0.0, 0.0, 0.0, 0.0, 0.0, 0.0, 0.0, 0.0, 0.0, 0.0, 0.0, 0.0, 0.0, 0.0, 0.0, 0.0, 0.0, 0.0, 0.0, 0.0, 0.0, 0.0, 0.0, 0.0, 0.0, 0.0, 0.0, 0.0, 0.0, 0.0, 0.0, 0.0, 0.0, 0.0, 0.0, 0.0, 0.0, 0.0, 0.0, 0.0, 0.0, 0.0, 0.0, 0.0, 0.0, 0.0, 0.0, 0.0, 0.0, 0.0, 0.0, 0.0, 0.0, 0.0, 0.0, 0.0, 0.0, 0.0, 0.0, 0.0, 0.0, 0.0, 0.0, 0.0, 0.0, 0.0, 0.0, 0.0, 0.0, 0.0, 0.0, 0.0, 0.0, 0.0, 0.0, 0.0, 0.0, 0.0, 0.0, 0.0, 0.0, 0.0, 0.0, 0.0, 0.0, 0.0, 0.0, 0.0, 0.0, 0.0, 0.0, 0.0, 0.0, 0.0, 0.0, 0.0, 0.0, 0.0, 0.0, 0.0, 0.0, 0.0, 0.0, 0.0, 0.0, 0.0, 0.0, 0.0, 0.0, 0.0, 0.0, 0.0, 0.0, 0.0, 0.0, 0.0, 0.0, 0.0, 0.0, 0.0, 0.0, 0.0, 0.0, 0.0, 0.0, 0.0, 0.0, 0.0, 0.0, 0.0, 0.0, 0.0, 0.0, 0.0, 0.0, 0.0, 0.0, 0.0, 0.0, 0.0, 0.0, 0.0, 0.0, 0.0, 0.0, 0.0, 0.0, 0.0, 0.0, 0.0, 0.0, 0.0, 0.0, 0.0, 0.0, 0.0, 0.0, 0.0, 0.0, 0.0, 0.0, 0.0, 0.0, 0.0, 0.0, 0.0, 0.0, 0.0, 0.0, 0.0, 0.0, 0.0, 0.0, 0.0, 0.0, 0.0, 0.0, 0.0, 0.0, 0.0, 0.0, 0.0, 0.0, 0.0, 0.0, 0.0, 0.0, 0.0, 0.0, 0.0, 0.0, 0.0, 0.0, 0.0, 0.0, 0.0, 0.0, 0.0, 0.0, 0.0, 0.0, 0.0, 0.0, 0.0, 0.0, 0.0, 0.0, 0.0, 0.0, 0.0, 0.0, 0.0, 0.0, 0.0, 0.0, 0.0, 0.0, 0.0, 0.0, 0.0, 0.0, 0.0, 0.0, 0.0, 0.0, 0.0, 0.0, 0.0, 0.0, 0.0, 0.0, 0.0, 0.0, 0.0, 0.0, 0.0, 0.0, 0.0, 0.0, 0.0, 0.0, 0.0, 0.0, 0.0, 0.0, 0.0, 0.0, 0.0, 0.0, 0.0, 0.0, 0.0, 0.0, 0.0, 0.0, 0.0, 0.0, 0.0, 0.0, 0.0, 0.0, 0.0, 0.0, 0.0, 0.0, 0.0, 0.0, 0.0, 0.0, 0.0, 0.0, 0.0, 0.0, 0.0, 0.0, 0.0, 0.0, 0.0, 0.0, 0.0, 0.0, 0.0, 0.0, 0.0, 0.0, 0.0, 0.0, 0.0, 0.0, 0.0, 0.0, 0.0, 0.0, 0.0, 0.0, 0.0, 0.0, 0.0, 0.0, 0.0, 0.0, 0.0, 0.0, 0.0, 0.0, 0.0, 0.0, 0.0, 0.0, 0.0, 0.0, 0.0, 0.0, 0.0, 0.0, 0.0, 0.0, 0.0, 0.0, 0.0, 0.0, 0.0, 0.0, 0.0, 0.0, 0.0, 0.0, 0.0, 0.0, 0.0, 0.0, 0.0, 0.0, 0.0, 0.0, 0.0, 0.0, 0.0, 0.0, 0.0, 0.0, 0.0, 0.0, 0.0, 0.0, 0.0, 0.0, 0.0, 0.0, 0.0, 0.0, 0.0, 0.0, 0.0, 0.0, 0.0, 0.0, 0.0, 0.0, 0.0, 0.0, 0.0, 0.0, 0.0, 0.0, 0.0, 0.0, 0.0, 0.0, 0.0, 0.0, 0.0, 0.0, 0.0, 0.0, 0.0, 0.0, 0.0, 0.0, 0.0, 0.0, 0.0, 0.0, 0.0, 0.0, 0.0, 0.0, 0.0, 0.0, 0.0, 0.0, 0.0, 0.0, 0.0, 0.0, 0.0, 0.0, 0.0, 0.0, 0.0, 0.0, 0.0, 0.0, 0.0, 0.0, 0.0, 0.0, 0.0, 0.0, 0.0, 0.0, 0.0, 0.0, 0.0, 0.0, 0.0, 0.0, 0.0, 0.0, 0.0, 0.0, 0.0, 0.0, 0.0, 0.0, 0.0, 0.0, 0.0, 0.0, 0.0, 0.0, 0.0, 0.0, 0.0, 0.0, 0.0, 0.0, 0.0, 0.0, 0.0, 0.0, 0.0, 0.0, 0.0, 0.0, 0.0, 0.0, 0.0, 0.0, 0.0, 0.0, 0.0, 0.0, 0.0, 0.0, 0.0, 0.0, 0.0, 0.0, 0.0, 0.0, 0.0, 0.0, 0.0, 0.0, 0.0, 0.0, 0.0, 0.0, 0.0, 0.0, 0.0, 0.0, 0.0, 0.0, 0.0, 0.0, 0.0, 0.0, 0.0, 0.0, 0.0, 0.0, 0.0, 0.0, 0.0, 0.0, 0.0, 0.0, 0.0, 0.0, 0.0, 0.0, 0.0, 0.0, 0.0, 0.0, 0.0, 0.0, 0.0, 0.0, 0.0, 0.0, 0.0, 0.0, 0.0, 0.0, 0.0, 0.0, 0.0, 0.0, 0.0, 0.0, 0.0, 0.0, 0.0, 0.0, 0.0, 0.0, 0.0, 0.0, 0.0, 0.0, 0.0, 0.0, 0.0, 0.0, 0.0, 0.0, 0.0, 0.0, 0.0, 0.0, 0.0, 0.0, 0.0, 0.0, 0.0, 0.0, 0.0, 0.0, 0.0, 0.0, 0.0, 0.0, 0.0, 0.0, 0.0, 0.0, 0.0, 0.0, 0.0, 0.0, 0.0, 0.0, 0.0, 0.0, 0.0, 0.0, 0.0, 0.0, 0.0, 0.0, 0.0, 0.0, 0.0, 0.0, 0.0, 0.0, 0.0, 0.0, 0.0, 0.0, 0.0, 0.0, 0.0, 0.0, 0.0, 0.0, 0.0, 0.0, 0.0, 0.0, 0.0, 0.0, 0.0, 0.0, 0.0, 0.0, 0.0, 0.0, 0.0, 0.0, 0.0, 0.0, 0.0, 0.0, 0.0, 0.0, 0.0, 0.0, 0.0, 0.0, 0.0, 0.0, 0.0, 0.0, 0.0, 0.0, 0.0, 0.0, 0.0, 0.0, 0.0, 0.0, 0.0, 0.0, 0.0, 0.0, 0.0, 0.0, 0.0, 0.0, 0.0, 0.0, 0.0, 0.0, 0.0, 0.0, 0.0, 0.0, 0.0, 0.0, 0.0, 0.0, 0.0, 0.0, 0.0, 0.0, 0.0, 0.0, 0.0, 0.0, 0.0, 0.0, 0.0, 0.0, 0.0, 0.0, 0.0, 0.0, 0.0, 0.0, 0.0, 0.0, 0.0, 0.0, 0.0, 0.0, 0.0, 0.0, 0.0, 0.0, 0.0, 0.0, 0.0, 0.0, 0.0, 0.0, 0.0, 0.0, 0.0, 0.0, 0.0, 0.0, 0.0, 0.0, 0.0, 0.0, 0.0, 0.0, 0.0, 0.0, 0.0, 0.0, 0.0, 0.0, 0.0, 0.0, 0.0, 0.0, 0.0, 0.0, 0.0, 0.0, 0.0, 0.0, 0.0, 0.0, 0.0, 0.0, 0.0, 0.0, 0.0, 0.0, 0.0, 0.0, 0.0, 0.0, 0.0, 0.0, 0.0, 0.0, 0.0, 0.0, 0.0, 0.0, 0.0, 0.0, 0.0, 0.0, 0.0, 0.0, 0.0, 0.0, 0.0, 0.0, 0.0, 0.0, 0.0, 0.0, 0.0, 0.0, 0.0, 0.0, 0.0, 0.0, 0.0, 0.0, 0.0, 0.0, 0.0, 0.0, 0.0, 0.0, 0.0, 0.0, 0.0, 0.0, 0.0, 0.0, 0.0, 0.0, 0.0, 0.0, 0.0, 0.0, 0.0, 0.0, 0.0, 0.0, 0.0, 0.0, 0.0, 0.0, 0.0, 0.0, 0.0, 0.0, 0.0, 0.0, 0.0, 0.0, 0.0, 0.0, 0.0, 0.0, 0.0, 0.0, 0.0, 0.0, 0.0, 0.0, 0.0, 0.0, 0.0, 0.0, 0.0, 0.0, 0.0, 0.0, 0.0, 0.0, 0.0, 0.0, 0.0, 0.0, 0.0, 0.0, 0.0, 0.0, 0.0, 0.0, 0.0, 0.0, 0.0, 0.0, 0.0, 0.0, 0.0, 0.0, 0.0, 0.0, 0.0, 0.0, 0.0, 0.0, 0.0, 0.0, 0.0, 0.0, 0.0, 0.0, 0.0, 0.0, 0.0, 0.0, 0.0, 0.0, 0.0, 0.0, 0.0, 0.0, 0.0, 0.0, 0.0, 0.0, 0.0, 0.0, 0.0, 0.0, 0.0, 0.0, 0.0, 0.0, 0.0, 0.0, 0.0, 0.0, 0.0, 0.0, 0.0, 0.0, 0.0, 0.0, 0.0, 0.0, 0.0, 0.0, 0.0, 0.0, 0.0, 0.0, 0.0, 0.0, 0.0, 0.0, 0.0, 0.0, 0.0, 0.0, 0.0, 0.0, 0.0, 0.0, 0.0, 0.0, 0.0, 0.0, 0.0, 0.0, 0.0, 0.0, 0.0, 0.0, 0.0, 0.0, 0.0, 0.0, 0.0, 0.0, 0.0, 0.0, 0.0, 0.0, 0.0, 0.0, 0.0, 0.0, 0.0, 0.0, 0.0, 0.0, 0.0, 0.0, 0.0, 0.0, 0.0, 0.0, 0.0, 0.0, 0.0, 0.0, 0.0, 0.0, 0.0, 0.0, 0.0, 0.0, 0.0, 0.0, 0.0, 0.0, 0.0, 0.0, 0.0, 0.0, 0.0, 0.0, 0.0, 0.0, 0.0, 0.0, 0.0, 0.0, 0.0, 0.0, 0.0, 0.0, 0.0, 0.0, 0.0, 0.0, 0.0, 0.0, 0.0, 0.0, 0.0, 0.0, 0.0, 0.0, 0.0, 0.0, 0.0, 0.0, 0.0, 0.0, 0.0, 0.0, 0.0, 0.0, 0.0, 0.0, 0.0, 0.0, 0.0, 0.0, 0.0, 0.0, 0.0, 0.0, 0.0, 0.0, 0.0, 0.0, 0.0, 0.0, 0.0, 0.0, 0.0, 0.0, 0.0, 0.0, 0.0, 0.0, 0.0, 0.0, 0.0, 0.0, 0.0, 0.0, 0.0, 0.0, 0.0, 0.0, 0.0, 0.0, 0.0, 0.0, 0.0, 0.0, 0.0, 0.0, 0.0, 0.0, 0.0, 0.0, 0.0, 0.0, 0.0, 0.0, 0.0, 0.0, 0.0, 0.0, 0.0, 0.0, 0.0, 0.0, 0.0, 0.0, 0.0, 0.0, 0.0, 0.0, 0.0, 0.0, 0.0, 0.0, 0.0, 0.0, 0.0, 0.0, 0.0, 0.0, 0.0, 0.0, 0.0, 0.0, 0.0, 0.0, 0.0, 0.0, 0.0, 0.0, 0.0, 0.0, 0.0, 0.0, 0.0, 0.0, 0.0, 0.0, 0.0, 0.0, 0.0, 0.0, 0.0, 0.0, 0.0, 0.0, 0.0, 0.0, 0.0, 0.0, 0.0, 0.0, 0.0, 0.0, 0.0, 0.0, 0.0, 0.0, 0.0, 0.0, 0.0, 0.0, 0.0, 0.0, 0.0, 0.0, 0.0, 0.0, 0.0])
me_circle.materials.append(mat_wall_2_core)
me_circle.materials.append(mat_wall_2_deco)
me_circle.update()

# ---- objects
ob_light = bpy.data.objects.new('Light', light_light)
ob_camera = bpy.data.objects.new('Camera', cam_camera)
ob_circle = bpy.data.objects.new('Circle', me_circle)

# ---- transforms, parenting, visibility, modifiers, constraints
ob_light.location = (4.076, 1.005, 5.904)
ob_light.rotation_euler = (0.6503, 0.05522, 1.866)
ob_light.lock_rotations_4d = False
ob_light.empty_display_type = 'ARROWS'
ob_light.color = (0.0, 0.0, 0.0, 0.0)
ob_light.lineart.crease_threshold = 0.0
ob_camera.location = (7.359, -6.926, 4.958)
ob_camera.rotation_euler = (1.109, 0.0, 0.8149)
ob_camera.lock_rotations_4d = False
ob_camera.empty_display_type = 'ARROWS'
ob_camera.color = (0.0, 0.0, 0.0, 0.0)
ob_camera.display_type = 'WIRE'
ob_camera.lineart.crease_threshold = 0.0
ob_circle.location = (0.0, 0.0, 0.0)

# ---- collection membership
col_collection.objects.link(ob_light)
col_collection.objects.link(ob_camera)
col_collection.objects.link(ob_circle)

# ---- scene / render settings (as saved in the file)
scene.camera = ob_camera
scene.frame_start = 1; scene.frame_end = 250; scene.frame_set(1)
scene.render.engine = 'BLENDER_EEVEE_NEXT'
scene.cycles.sampling_pattern = 'TABULATED_SOBOL'
scene.view_settings.view_transform = 'Filmic'
bpy.context.view_layer.update()
